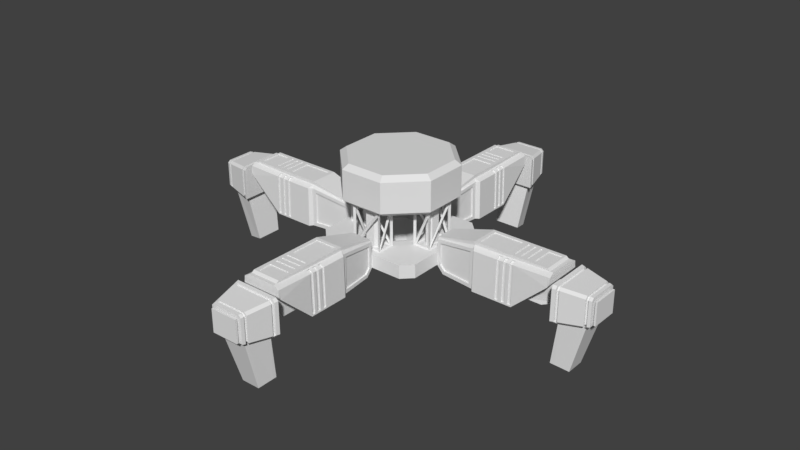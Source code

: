 # Source: MiningDrill_Projection.blend  (saved by Blender 2.78.0; exported with 4.5.12 LTS)
import bpy
from mathutils import Matrix  # noqa: F401  (used for matrix-valued properties, if any)

bpy.ops.wm.read_factory_settings(use_empty=True)
scene = bpy.context.scene
scene.name = 'Scene'

# ---- collections
col_collection_1 = bpy.data.collections.new('Collection 1'); scene.collection.children.link(col_collection_1)

# ---- world
world_world = bpy.data.worlds.new('World'); scene.world = world_world
world_world.color = (0.05088, 0.05088, 0.05088)
world_world.use_sun_shadow = False
world_world.sun_shadow_jitter_overblur = 0.0
world_world.cycles.sampling_method = 'MANUAL'

# ---- meshes
me_cube_001 = bpy.data.meshes.new('Cube.001')
me_cube_001.from_pydata([(-0.1728, -0.5791, 0.6614), (-0.198, -0.6043, 0.6614), (-0.1728, -0.5791, 1.155), (-0.198, -0.6043, 1.155), (-0.1728, -0.3926, 0.6614), (-0.198, -0.3674, 0.6614), (-0.1728, -0.3926, 1.155), (-0.198, -0.3674, 1.155), (0.1728, -0.5791, 0.6614), (0.198, -0.6043, 0.6614), (0.1728, -0.5791, 1.155), (0.198, -0.6043, 1.155), (0.1728, -0.3926, 0.6614), (0.198, -0.3674, 0.6614), (0.1728, -0.3926, 1.155), (0.198, -0.3674, 1.155), (-0.1854, -0.5739, 1.068), (-0.1854, -0.407, 0.6792), (-0.1854, -0.5739, 0.6792), (-0.1676, -0.38, 1.102), (0.1498, -0.38, 0.6792), (-0.1676, -0.38, 0.6792), (0.1854, -0.3978, 1.068), (0.1854, -0.5647, 0.6792), (0.1854, -0.3978, 0.6792), (0.1676, -0.5917, 1.102), (-0.1498, -0.5917, 0.6792), (0.1676, -0.5917, 0.6792), (-0.1854, -0.5647, 1.137), (-0.1854, -0.3978, 1.137), (-0.1854, -0.3978, 0.748), (-0.1498, -0.38, 1.137), (0.1676, -0.38, 1.137), (0.1676, -0.38, 0.7147), (0.1854, -0.407, 1.137), (0.1854, -0.5739, 1.137), (0.1854, -0.5739, 0.748), (0.1498, -0.5917, 1.137), (-0.1676, -0.5917, 1.137), (-0.1676, -0.5917, 0.7147), (-0.06016, -0.5361, 0.6614), (-0.09304, -0.5032, 0.6614), (0.09304, -0.5032, 0.6614), (0.06016, -0.5361, 0.6614), (-0.09304, -0.4685, 0.6614), (-0.06016, -0.4356, 0.6614), (0.06016, -0.4356, 0.6614), (0.09304, -0.4685, 0.6614), (-0.06016, -0.4356, 1.155), (-0.09304, -0.4685, 1.155), (-0.09304, -0.5032, 1.155), (-0.06016, -0.5361, 1.155), (0.06016, -0.5361, 1.155), (0.09304, -0.5032, 1.155), (0.09304, -0.4685, 1.155), (0.06016, -0.4356, 1.155), (0.5791, -0.1728, 0.6614), (0.6043, -0.198, 0.6614), (0.5791, -0.1728, 1.155), (0.6043, -0.198, 1.155), (0.3926, -0.1728, 0.6614), (0.3674, -0.198, 0.6614), (0.3926, -0.1728, 1.155), (0.3674, -0.198, 1.155), (0.5791, 0.1728, 0.6614), (0.6043, 0.198, 0.6614), (0.5791, 0.1728, 1.155), (0.6043, 0.198, 1.155), (0.3926, 0.1728, 0.6614), (0.3674, 0.198, 0.6614), (0.3926, 0.1728, 1.155), (0.3674, 0.198, 1.155), (0.5739, -0.1854, 1.068), (0.407, -0.1854, 0.6792), (0.5739, -0.1854, 0.6792), (0.38, -0.1676, 1.102), (0.38, 0.1498, 0.6792), (0.38, -0.1676, 0.6792), (0.3978, 0.1854, 1.068), (0.5647, 0.1854, 0.6792), (0.3978, 0.1854, 0.6792), (0.5917, 0.1676, 1.102), (0.5917, -0.1498, 0.6792), (0.5917, 0.1676, 0.6792), (0.5647, -0.1854, 1.137), (0.3978, -0.1854, 1.137), (0.3978, -0.1854, 0.748), (0.38, -0.1498, 1.137), (0.38, 0.1676, 1.137), (0.38, 0.1676, 0.7147), (0.407, 0.1854, 1.137), (0.5739, 0.1854, 1.137), (0.5739, 0.1854, 0.748), (0.5917, 0.1498, 1.137), (0.5917, -0.1676, 1.137), (0.5917, -0.1676, 0.7147), (0.5361, -0.06016, 0.6614), (0.5032, -0.09304, 0.6614), (0.5032, 0.09304, 0.6614), (0.5361, 0.06016, 0.6614), (0.4685, -0.09304, 0.6614), (0.4356, -0.06016, 0.6614), (0.4356, 0.06016, 0.6614), (0.4685, 0.09304, 0.6614), (0.4356, -0.06016, 1.155), (0.4685, -0.09304, 1.155), (0.5032, -0.09304, 1.155), (0.5361, -0.06016, 1.155), (0.5361, 0.06016, 1.155), (0.5032, 0.09304, 1.155), (0.4685, 0.09304, 1.155), (0.4356, 0.06016, 1.155), (0.1728, 0.5791, 0.6614), (0.198, 0.6043, 0.6614), (0.1728, 0.5791, 1.155), (0.198, 0.6043, 1.155), (0.1728, 0.3926, 0.6614), (0.198, 0.3674, 0.6614), (0.1728, 0.3926, 1.155), (0.198, 0.3674, 1.155), (-0.1728, 0.5791, 0.6614), (-0.198, 0.6043, 0.6614), (-0.1728, 0.5791, 1.155), (-0.198, 0.6043, 1.155), (-0.1728, 0.3926, 0.6614), (-0.198, 0.3674, 0.6614), (-0.1728, 0.3926, 1.155), (-0.198, 0.3674, 1.155), (0.1854, 0.5739, 1.068), (0.1854, 0.407, 0.6792), (0.1854, 0.5739, 0.6792), (0.1676, 0.38, 1.102), (-0.1498, 0.38, 0.6792), (0.1676, 0.38, 0.6792), (-0.1854, 0.3978, 1.068), (-0.1854, 0.5647, 0.6792), (-0.1854, 0.3978, 0.6792), (-0.1676, 0.5917, 1.102), (0.1498, 0.5917, 0.6792), (-0.1676, 0.5917, 0.6792), (0.1854, 0.5647, 1.137), (0.1854, 0.3978, 1.137), (0.1854, 0.3978, 0.748), (0.1498, 0.38, 1.137), (-0.1676, 0.38, 1.137), (-0.1676, 0.38, 0.7147), (-0.1854, 0.407, 1.137), (-0.1854, 0.5739, 1.137), (-0.1854, 0.5739, 0.748), (-0.1498, 0.5917, 1.137), (0.1676, 0.5917, 1.137), (0.1676, 0.5917, 0.7147), (0.06016, 0.5361, 0.6614), (0.09304, 0.5032, 0.6614), (-0.09304, 0.5032, 0.6614), (-0.06016, 0.5361, 0.6614), (0.09304, 0.4685, 0.6614), (0.06016, 0.4356, 0.6614), (-0.06016, 0.4356, 0.6614), (-0.09304, 0.4685, 0.6614), (0.06016, 0.4356, 1.155), (0.09304, 0.4685, 1.155), (0.09304, 0.5032, 1.155), (0.06016, 0.5361, 1.155), (-0.06016, 0.5361, 1.155), (-0.09304, 0.5032, 1.155), (-0.09304, 0.4685, 1.155), (-0.06016, 0.4356, 1.155), (-0.5791, 0.1728, 0.6614), (-0.6043, 0.198, 0.6614), (-0.5791, 0.1728, 1.155), (-0.6043, 0.198, 1.155), (-0.3926, 0.1728, 0.6614), (-0.3674, 0.198, 0.6614), (-0.3926, 0.1728, 1.155), (-0.3674, 0.198, 1.155), (-0.5791, -0.1728, 0.6614), (-0.6043, -0.198, 0.6614), (-0.5791, -0.1728, 1.155), (-0.6043, -0.198, 1.155), (-0.3926, -0.1728, 0.6614), (-0.3674, -0.198, 0.6614), (-0.3926, -0.1728, 1.155), (-0.3674, -0.198, 1.155), (-0.5739, 0.1854, 1.068), (-0.407, 0.1854, 0.6792), (-0.5739, 0.1854, 0.6792), (-0.38, 0.1676, 1.102), (-0.38, -0.1498, 0.6792), (-0.38, 0.1676, 0.6792), (-0.3978, -0.1854, 1.068), (-0.5647, -0.1854, 0.6792), (-0.3978, -0.1854, 0.6792), (-0.5917, -0.1676, 1.102), (-0.5917, 0.1498, 0.6792), (-0.5917, -0.1676, 0.6792), (-0.5647, 0.1854, 1.137), (-0.3978, 0.1854, 1.137), (-0.3978, 0.1854, 0.748), (-0.38, 0.1498, 1.137), (-0.38, -0.1676, 1.137), (-0.38, -0.1676, 0.7147), (-0.407, -0.1854, 1.137), (-0.5739, -0.1854, 1.137), (-0.5739, -0.1854, 0.748), (-0.5917, -0.1498, 1.137), (-0.5917, 0.1676, 1.137), (-0.5917, 0.1676, 0.7147), (-0.5361, 0.06016, 0.6614), (-0.5032, 0.09304, 0.6614), (-0.5032, -0.09304, 0.6614), (-0.5361, -0.06016, 0.6614), (-0.4685, 0.09304, 0.6614), (-0.4356, 0.06016, 0.6614), (-0.4356, -0.06016, 0.6614), (-0.4685, -0.09304, 0.6614), (-0.4356, 0.06016, 1.155), (-0.4685, 0.09304, 1.155), (-0.5032, 0.09304, 1.155), (-0.5361, 0.06016, 1.155), (-0.5361, -0.06016, 1.155), (-0.5032, -0.09304, 1.155), (-0.4685, -0.09304, 1.155), (-0.4356, -0.06016, 1.155), (-0.09982, -1.871, 0.466), (-0.2509, -2.24, 0.93), (-0.1535, -0.6897, 0.8235), (0.09982, -1.871, 0.466), (0.2509, -2.24, 0.93), (0.1535, -0.6897, 0.8235), (-0.2616, -1.265, 0.397), (-0.2509, -1.265, 0.91), (0.2616, -1.265, 0.397), (0.2509, -1.265, 0.91), (-0.09982, -2.166, 0.7397), (0.09982, -2.166, 0.7397), (-0.2059, -1.231, 0.91), (0.2147, -1.231, 0.397), (-0.2147, -1.231, 0.397), (0.2147, -1.231, 0.91), (0.2616, -2.24, 0.8087), (0.2612, -1.788, 0.417), (-0.2612, -1.788, 0.417), (-0.2616, -2.24, 0.8087), (0.07371, -2.332, 0.7186), (0.07371, -2.332, 0.5702), (-0.07371, -2.332, 0.5702), (-0.07371, -2.332, 0.7186), (0.09982, -2.086, 0.466), (-0.09982, -2.086, 0.466), (0.1667, -2.313, -0.1722), (0.235, -2.395, 0.4327), (-0.235, -2.395, 0.4327), (-0.1667, -2.313, -0.1722), (0.1398, -2.766, 0.7744), (0.1398, -2.766, 0.544), (-0.1398, -2.766, 0.544), (-0.1398, -2.766, 0.7744), (0.2278, -2.426, 0.4358), (0.1636, -2.702, 0.4635), (-0.1636, -2.702, 0.4635), (-0.2278, -2.426, 0.4358), (0.1398, -2.785, 0.7744), (0.1398, -2.785, 0.544), (-0.1398, -2.785, 0.544), (-0.1398, -2.785, 0.7744), (0.176, -2.785, 0.8042), (0.176, -2.785, 0.5142), (-0.176, -2.785, 0.5142), (-0.176, -2.785, 0.8042), (0.176, -2.809, 0.8042), (0.176, -2.809, 0.5142), (-0.176, -2.809, 0.5142), (-0.176, -2.809, 0.8042), (-0.1318, -0.6897, 0.8235), (0.1318, -0.6897, 0.8235), (-0.1843, -1.231, 0.9482), (0.1843, -1.231, 0.9482), (0.1843, -2.222, 0.9681), (-0.1843, -2.222, 0.9681), (-0.1318, -0.6897, 0.8484), (0.1318, -0.6897, 0.8484), (0.139, -2.167, 0.9929), (-0.139, -2.167, 0.9929), (-0.139, -1.276, 0.9907), (0.139, -1.276, 0.9907), (0.139, -1.656, 0.9913), (0.139, -1.992, 0.9924), (-0.139, -1.656, 0.9913), (-0.139, -1.992, 0.9924), (0.1843, -2.189, 0.993), (-0.1843, -2.189, 0.993), (-0.1843, -1.231, 0.9906), (0.1843, -1.231, 0.9906), (0.1843, -1.947, 0.9922), (-0.1843, -1.947, 0.9922), (0.1843, -1.701, 0.9914), (-0.1843, -1.701, 0.9914), (0.139, -2.167, 0.9825), (-0.139, -2.167, 0.9825), (-0.139, -1.276, 0.9803), (0.139, -1.276, 0.9803), (0.139, -1.992, 0.9819), (-0.139, -1.992, 0.9819), (0.139, -1.656, 0.9808), (-0.139, -1.656, 0.9808), (-0.2616, -2.263, 0.8449), (-0.2509, -2.263, 0.93), (-0.1843, -2.263, 0.9681), (0.2509, -2.263, 0.93), (0.2616, -2.263, 0.8449), (0.1843, -2.263, 0.9681), (-0.1719, -2.291, -0.167), (0.1719, -2.291, -0.167), (-0.1197, -2.511, -0.2186), (0.1197, -2.511, -0.2186), (-0.2759, -2.363, 0.4295), (-0.3147, -2.332, 0.4574), (0.3147, -2.332, 0.4574), (0.2759, -2.363, 0.4295), (-0.214, -2.766, 0.5007), (-0.1895, -2.735, 0.4667), (0.1895, -2.735, 0.4667), (0.214, -2.766, 0.5007), (0.2826, -2.332, 0.892), (0.3147, -2.332, 0.8605), (0.2893, -2.332, 0.8737), (-0.3147, -2.332, 0.8605), (-0.2826, -2.332, 0.892), (-0.2893, -2.332, 0.8737), (0.214, -2.766, 0.8172), (0.1819, -2.766, 0.8486), (0.1919, -2.766, 0.8265), (-0.1819, -2.766, 0.8486), (-0.214, -2.766, 0.8172), (-0.1919, -2.766, 0.8265), (-0.2673, -2.4, 0.4332), (-0.3046, -2.375, 0.4617), (0.2673, -2.4, 0.4332), (0.3046, -2.375, 0.4617), (-0.2725, -2.375, 0.8877), (-0.3046, -2.375, 0.8562), (0.2725, -2.375, 0.8877), (0.3046, -2.375, 0.8562), (0.2956, -2.414, 0.8523), (0.2595, -2.433, 0.4366), (0.162, -2.333, -0.1768), (0.2214, -2.454, 0.4386), (-0.2214, -2.454, 0.4386), (-0.162, -2.333, -0.1768), (-0.2595, -2.433, 0.4366), (0.2956, -2.414, 0.4656), (-0.2956, -2.414, 0.4656), (-0.2634, -2.414, 0.8838), (-0.2956, -2.414, 0.8523), (0.2634, -2.414, 0.8838), (-0.1694, -2.678, 0.461), (-0.1239, -2.494, -0.2144), (-0.1965, -2.705, 0.4637), (0.2222, -2.73, 0.4972), (-0.2222, -2.73, 0.8207), (0.19, -2.73, 0.8521), (0.2222, -2.73, 0.8207), (0.1965, -2.705, 0.4637), (0.1239, -2.494, -0.2144), (0.1694, -2.678, 0.461), (-0.2222, -2.73, 0.4972), (-0.19, -2.73, 0.8521), (0.2295, -2.699, 0.8238), (0.2028, -2.678, 0.461), (0.1277, -2.478, -0.2107), (0.1746, -2.655, 0.4587), (-0.2295, -2.699, 0.494), (-0.1974, -2.699, 0.8553), (-0.1746, -2.655, 0.4587), (-0.1277, -2.478, -0.2107), (-0.2028, -2.678, 0.461), (0.2295, -2.699, 0.494), (-0.2295, -2.699, 0.8238), (0.1974, -2.699, 0.8553), (-0.1571, -2.659, 0.4786), (-0.1524, -2.679, 0.4806), (-0.1825, -2.679, 0.4806), (-0.1768, -2.703, 0.483), (0.2066, -2.698, 0.5103), (0.2, -2.727, 0.5132), (-0.2066, -2.698, 0.8072), (-0.2, -2.727, 0.8043), (0.1776, -2.698, 0.8355), (0.171, -2.727, 0.8326), (-0.171, -2.727, 0.8326), (0.1768, -2.703, 0.483), (0.1524, -2.679, 0.4806), (0.2, -2.727, 0.8043), (-0.2, -2.727, 0.5132), (0.2066, -2.698, 0.8072), (0.1825, -2.679, 0.4806), (0.1571, -2.659, 0.4786), (-0.2066, -2.698, 0.5103), (-0.1776, -2.698, 0.8355), (0.266, -2.414, 0.8331), (0.2742, -2.379, 0.8366), (0.2335, -2.432, 0.459), (0.2406, -2.401, 0.4559), (0.1993, -2.45, 0.4608), (0.2051, -2.425, 0.4583), (-0.266, -2.414, 0.4851), (-0.2742, -2.379, 0.4816), (-0.2371, -2.414, 0.8614), (-0.2453, -2.379, 0.8649), (0.2453, -2.379, 0.8649), (-0.2742, -2.379, 0.8366), (0.2742, -2.379, 0.4816), (-0.2406, -2.401, 0.4559), (-0.2051, -2.425, 0.4583), (-0.1993, -2.45, 0.4608), (-0.2335, -2.432, 0.459), (0.266, -2.414, 0.4851), (-0.266, -2.414, 0.8331), (0.2371, -2.414, 0.8614), (0.251, -1.576, 0.9124), (0.2509, -1.642, 0.9144), (0.2509, -1.727, 0.9167), (0.2509, -1.813, 0.9189), (0.2017, -1.576, 0.941), (0.2017, -1.622, 0.9421), (0.2017, -1.707, 0.9443), (0.2017, -1.793, 0.9466), (0.1843, -1.898, 0.9592), (0.1843, -1.984, 0.9615), (0.1843, -2.069, 0.9637), (0.1843, -2.155, 0.9659), (0.2616, -2.155, 0.7294), (0.2616, -2.069, 0.6502), (0.2616, -1.984, 0.5709), (0.2616, -1.898, 0.4917), (0.2614, -1.793, 0.4212), (0.2612, -1.707, 0.417), (0.2612, -1.622, 0.417), (0.2612, -1.576, 0.417), (-0.2508, -1.793, 0.9187), (-0.2508, -1.707, 0.9165), (-0.2508, -1.622, 0.9142), (-0.251, -1.576, 0.9124), (-0.2017, -1.576, 0.941), (-0.2017, -1.622, 0.9421), (-0.2017, -1.707, 0.9443), (-0.2017, -1.793, 0.9466), (-0.1843, -1.898, 0.9592), (-0.1843, -1.984, 0.9615), (-0.1843, -2.069, 0.9637), (-0.1843, -2.155, 0.9659), (-0.2616, -2.155, 0.7294), (-0.2614, -1.793, 0.4212), (-0.2616, -1.898, 0.4917), (-0.2616, -1.984, 0.5709), (-0.2616, -2.069, 0.6502), (-0.2612, -1.576, 0.417), (-0.2612, -1.622, 0.417), (-0.2612, -1.707, 0.417), (-0.1535, -0.6897, 0.4857), (-0.1608, -0.7784, 0.397), (0.1608, -0.7784, 0.397), (0.1535, -0.6897, 0.4857), (0.1843, -1.556, 0.9504), (0.2017, -1.662, 0.9432), (0.2509, -1.556, 0.9122), (0.2508, -1.622, 0.9142), (0.2612, -1.662, 0.417), (0.2616, -1.556, 0.397), (-0.1843, -1.556, 0.9504), (-0.2017, -1.662, 0.9432), (-0.2509, -1.556, 0.9122), (-0.2509, -1.642, 0.9144), (-0.2616, -1.556, 0.397), (-0.2612, -1.662, 0.417), (-0.1843, -1.642, 0.9526), (-0.2017, -1.747, 0.9454), (-0.251, -1.662, 0.9146), (-0.2509, -1.727, 0.9167), (-0.2616, -1.642, 0.397), (-0.2612, -1.747, 0.417), (-0.2616, -1.727, 0.397), (-0.2616, -1.796, 0.397), (-0.1843, -1.727, 0.9548), (-0.1843, -1.813, 0.957), (-0.251, -1.747, 0.9169), (-0.2509, -1.813, 0.9189), (-0.2616, -1.813, 0.4125), (0.1843, -1.642, 0.9526), (0.2017, -1.747, 0.9454), (0.251, -1.662, 0.9146), (0.2508, -1.707, 0.9165), (0.2612, -1.747, 0.417), (0.2616, -1.642, 0.397), (0.2616, -1.813, 0.4125), (0.2616, -1.796, 0.397), (0.1843, -1.727, 0.9548), (0.1843, -1.813, 0.957), (0.251, -1.747, 0.9169), (0.2508, -1.793, 0.9187), (0.2616, -1.727, 0.397), (0.2338, -1.748, 0.9067), (0.2336, -1.793, 0.9085), (0.2442, -1.793, 0.411), (0.244, -1.789, 0.4068), (0.1845, -1.748, 0.9352), (0.1845, -1.793, 0.9364), (0.244, -1.748, 0.4068), (0.2338, -1.662, 0.9044), (0.2336, -1.708, 0.9063), (0.1845, -1.662, 0.933), (0.1845, -1.708, 0.9341), (0.244, -1.708, 0.4068), (0.244, -1.662, 0.4068), (0.2338, -1.577, 0.9022), (0.2336, -1.622, 0.904), (0.1845, -1.577, 0.9307), (0.1845, -1.622, 0.9319), (0.244, -1.622, 0.4068), (0.244, -1.577, 0.4068), (-0.2336, -1.793, 0.9085), (-0.2338, -1.748, 0.9067), (-0.244, -1.748, 0.4068), (-0.244, -1.789, 0.4068), (-0.1845, -1.748, 0.9352), (-0.1845, -1.793, 0.9364), (-0.2442, -1.793, 0.411), (-0.2336, -1.708, 0.9063), (-0.2338, -1.662, 0.9044), (-0.1845, -1.662, 0.933), (-0.1845, -1.708, 0.9341), (-0.244, -1.662, 0.4068), (-0.244, -1.708, 0.4068), (-0.2336, -1.622, 0.904), (-0.2338, -1.577, 0.9022), (-0.1845, -1.577, 0.9307), (-0.1845, -1.622, 0.9319), (-0.244, -1.577, 0.4068), (-0.244, -1.622, 0.4068), (0.1843, -1.783, 0.9917), (0.1843, -1.865, 0.9919), (-0.1843, -1.783, 0.9917), (-0.1843, -1.865, 0.9919), (0.139, -1.892, 0.992), (-0.139, -1.892, 0.992), (-0.139, -1.92, 0.9921), (0.139, -1.92, 0.9921), (0.139, -1.728, 0.9915), (-0.139, -1.728, 0.9915), (-0.139, -1.756, 0.9916), (0.139, -1.756, 0.9916), (0.139, -1.81, 0.9918), (-0.139, -1.81, 0.9918), (-0.139, -1.838, 0.9919), (0.139, -1.838, 0.9919), (-0.139, -1.892, 0.9816), (0.139, -1.892, 0.9816), (0.139, -1.92, 0.9817), (-0.139, -1.92, 0.9817), (-0.139, -1.728, 0.981), (0.139, -1.728, 0.981), (0.139, -1.756, 0.9811), (-0.139, -1.756, 0.9811), (-0.139, -1.81, 0.9813), (0.139, -1.81, 0.9813), (0.139, -1.838, 0.9814), (-0.139, -1.838, 0.9814), (0.163, -0.797, 0.4424), (0.1587, -0.7348, 0.5045), (0.1585, -0.7348, 0.7848), (0.2094, -1.186, 0.8568), (0.2097, -1.186, 0.4424), (-0.2096, -1.186, 0.4424), (-0.2014, -1.186, 0.8568), (-0.1585, -0.7348, 0.7848), (-0.1582, -0.7349, 0.5045), (-0.1625, -0.7971, 0.4424), (0.1387, -0.7348, 0.5045), (0.143, -0.797, 0.4424), (0.1897, -1.186, 0.4424), (0.1385, -0.7348, 0.7848), (0.1894, -1.186, 0.8568), (-0.1814, -1.186, 0.8568), (-0.1896, -1.186, 0.4424), (-0.1425, -0.7971, 0.4424), (-0.1385, -0.7348, 0.7848), (-0.1382, -0.7349, 0.5045), (1.871, -0.09982, 0.466), (2.24, -0.2509, 0.93), (0.6897, -0.1535, 0.8235), (1.871, 0.09982, 0.466), (2.24, 0.2509, 0.93), (0.6897, 0.1535, 0.8235), (1.265, -0.2616, 0.397), (1.265, -0.2509, 0.91), (1.265, 0.2616, 0.397), (1.265, 0.2509, 0.91), (2.166, -0.09982, 0.7397), (2.166, 0.09982, 0.7397), (1.231, -0.2059, 0.91), (1.231, 0.2147, 0.397), (1.231, -0.2147, 0.397), (1.231, 0.2147, 0.91), (2.24, 0.2616, 0.8087), (1.788, 0.2612, 0.417), (1.788, -0.2612, 0.417), (2.24, -0.2616, 0.8087), (2.332, 0.07371, 0.7186), (2.332, 0.07371, 0.5702), (2.332, -0.07371, 0.5702), (2.332, -0.07371, 0.7186), (2.086, 0.09982, 0.466), (2.086, -0.09982, 0.466), (2.313, 0.1667, -0.1722), (2.395, 0.235, 0.4327), (2.395, -0.235, 0.4327), (2.313, -0.1667, -0.1722), (2.766, 0.1398, 0.7744), (2.766, 0.1398, 0.544), (2.766, -0.1398, 0.544), (2.766, -0.1398, 0.7744), (2.426, 0.2278, 0.4358), (2.702, 0.1636, 0.4635), (2.702, -0.1636, 0.4635), (2.426, -0.2278, 0.4358), (2.785, 0.1398, 0.7744), (2.785, 0.1398, 0.544), (2.785, -0.1398, 0.544), (2.785, -0.1398, 0.7744), (2.785, 0.176, 0.8042), (2.785, 0.176, 0.5142), (2.785, -0.176, 0.5142), (2.785, -0.176, 0.8042), (2.809, 0.176, 0.8042), (2.809, 0.176, 0.5142), (2.809, -0.176, 0.5142), (2.809, -0.176, 0.8042), (0.6897, -0.1318, 0.8235), (0.6897, 0.1318, 0.8235), (1.231, -0.1843, 0.9482), (1.231, 0.1843, 0.9482), (2.222, 0.1843, 0.9681), (2.222, -0.1843, 0.9681), (0.6897, -0.1318, 0.8484), (0.6897, 0.1318, 0.8484), (2.167, 0.139, 0.9929), (2.167, -0.139, 0.9929), (1.276, -0.139, 0.9907), (1.276, 0.139, 0.9907), (1.656, 0.139, 0.9913), (1.992, 0.139, 0.9924), (1.656, -0.139, 0.9913), (1.992, -0.139, 0.9924), (2.189, 0.1843, 0.993), (2.189, -0.1843, 0.993), (1.231, -0.1843, 0.9906), (1.231, 0.1843, 0.9906), (1.947, 0.1843, 0.9922), (1.947, -0.1843, 0.9922), (1.701, 0.1843, 0.9914), (1.701, -0.1843, 0.9914), (2.167, 0.139, 0.9825), (2.167, -0.139, 0.9825), (1.276, -0.139, 0.9803), (1.276, 0.139, 0.9803), (1.992, 0.139, 0.9819), (1.992, -0.139, 0.9819), (1.656, 0.139, 0.9808), (1.656, -0.139, 0.9808), (2.263, -0.2616, 0.8449), (2.263, -0.2509, 0.93), (2.263, -0.1843, 0.9681), (2.263, 0.2509, 0.93), (2.263, 0.2616, 0.8449), (2.263, 0.1843, 0.9681), (2.291, -0.1719, -0.167), (2.291, 0.1719, -0.167), (2.511, -0.1197, -0.2186), (2.511, 0.1197, -0.2186), (2.363, -0.2759, 0.4295), (2.332, -0.3147, 0.4574), (2.332, 0.3147, 0.4574), (2.363, 0.2759, 0.4295), (2.766, -0.214, 0.5007), (2.735, -0.1895, 0.4667), (2.735, 0.1895, 0.4667), (2.766, 0.214, 0.5007), (2.332, 0.2826, 0.892), (2.332, 0.3147, 0.8605), (2.332, 0.2893, 0.8737), (2.332, -0.3147, 0.8605), (2.332, -0.2826, 0.892), (2.332, -0.2893, 0.8737), (2.766, 0.214, 0.8172), (2.766, 0.1819, 0.8486), (2.766, 0.1919, 0.8265), (2.766, -0.1819, 0.8486), (2.766, -0.214, 0.8172), (2.766, -0.1919, 0.8265), (2.4, -0.2673, 0.4332), (2.375, -0.3046, 0.4617), (2.4, 0.2673, 0.4332), (2.375, 0.3046, 0.4617), (2.375, -0.2725, 0.8877), (2.375, -0.3046, 0.8562), (2.375, 0.2725, 0.8877), (2.375, 0.3046, 0.8562), (2.414, 0.2956, 0.8523), (2.433, 0.2595, 0.4366), (2.333, 0.162, -0.1768), (2.454, 0.2214, 0.4386), (2.454, -0.2214, 0.4386), (2.333, -0.162, -0.1768), (2.433, -0.2595, 0.4366), (2.414, 0.2956, 0.4656), (2.414, -0.2956, 0.4656), (2.414, -0.2634, 0.8838), (2.414, -0.2956, 0.8523), (2.414, 0.2634, 0.8838), (2.678, -0.1694, 0.461), (2.494, -0.1239, -0.2144), (2.705, -0.1965, 0.4637), (2.73, 0.2222, 0.4972), (2.73, -0.2222, 0.8207), (2.73, 0.19, 0.8521), (2.73, 0.2222, 0.8207), (2.705, 0.1965, 0.4637), (2.494, 0.1239, -0.2144), (2.678, 0.1694, 0.461), (2.73, -0.2222, 0.4972), (2.73, -0.19, 0.8521), (2.699, 0.2295, 0.8238), (2.678, 0.2028, 0.461), (2.478, 0.1277, -0.2107), (2.655, 0.1746, 0.4587), (2.699, -0.2295, 0.494), (2.699, -0.1974, 0.8553), (2.655, -0.1746, 0.4587), (2.478, -0.1277, -0.2107), (2.678, -0.2028, 0.461), (2.699, 0.2295, 0.494), (2.699, -0.2295, 0.8238), (2.699, 0.1974, 0.8553), (2.659, -0.1571, 0.4786), (2.679, -0.1524, 0.4806), (2.679, -0.1825, 0.4806), (2.703, -0.1768, 0.483), (2.698, 0.2066, 0.5103), (2.727, 0.2, 0.5132), (2.698, -0.2066, 0.8072), (2.727, -0.2, 0.8043), (2.698, 0.1776, 0.8355), (2.727, 0.171, 0.8326), (2.727, -0.171, 0.8326), (2.703, 0.1768, 0.483), (2.679, 0.1524, 0.4806), (2.727, 0.2, 0.8043), (2.727, -0.2, 0.5132), (2.698, 0.2066, 0.8072), (2.679, 0.1825, 0.4806), (2.659, 0.1571, 0.4786), (2.698, -0.2066, 0.5103), (2.698, -0.1776, 0.8355), (2.414, 0.266, 0.8331), (2.379, 0.2742, 0.8366), (2.432, 0.2335, 0.459), (2.401, 0.2406, 0.4559), (2.45, 0.1993, 0.4608), (2.425, 0.2051, 0.4583), (2.414, -0.266, 0.4851), (2.379, -0.2742, 0.4816), (2.414, -0.2371, 0.8614), (2.379, -0.2453, 0.8649), (2.379, 0.2453, 0.8649), (2.379, -0.2742, 0.8366), (2.379, 0.2742, 0.4816), (2.401, -0.2405, 0.4559), (2.425, -0.2051, 0.4583), (2.45, -0.1993, 0.4608), (2.432, -0.2335, 0.459), (2.414, 0.266, 0.4851), (2.414, -0.266, 0.8331), (2.414, 0.2371, 0.8614), (1.576, 0.251, 0.9124), (1.642, 0.2509, 0.9144), (1.727, 0.2509, 0.9167), (1.813, 0.2509, 0.9189), (1.576, 0.2017, 0.941), (1.622, 0.2017, 0.9421), (1.707, 0.2017, 0.9443), (1.793, 0.2017, 0.9466), (1.898, 0.1843, 0.9592), (1.984, 0.1843, 0.9615), (2.069, 0.1843, 0.9637), (2.155, 0.1843, 0.9659), (2.155, 0.2616, 0.7294), (2.069, 0.2616, 0.6502), (1.984, 0.2616, 0.5709), (1.898, 0.2616, 0.4917), (1.793, 0.2614, 0.4212), (1.707, 0.2612, 0.417), (1.622, 0.2612, 0.417), (1.576, 0.2612, 0.417), (1.793, -0.2508, 0.9187), (1.707, -0.2508, 0.9165), (1.622, -0.2508, 0.9142), (1.576, -0.251, 0.9124), (1.576, -0.2017, 0.941), (1.622, -0.2017, 0.9421), (1.707, -0.2017, 0.9443), (1.793, -0.2017, 0.9466), (1.898, -0.1843, 0.9592), (1.984, -0.1843, 0.9615), (2.069, -0.1843, 0.9637), (2.155, -0.1843, 0.9659), (2.155, -0.2616, 0.7294), (1.793, -0.2614, 0.4212), (1.898, -0.2616, 0.4917), (1.984, -0.2616, 0.5709), (2.069, -0.2616, 0.6502), (1.576, -0.2612, 0.417), (1.622, -0.2612, 0.417), (1.707, -0.2612, 0.417), (0.6897, -0.1535, 0.4857), (0.7784, -0.1608, 0.397), (0.7784, 0.1608, 0.397), (0.6897, 0.1535, 0.4857), (1.556, 0.1843, 0.9504), (1.662, 0.2017, 0.9432), (1.556, 0.2509, 0.9122), (1.622, 0.2508, 0.9142), (1.662, 0.2612, 0.417), (1.556, 0.2616, 0.397), (1.556, -0.1843, 0.9504), (1.662, -0.2017, 0.9432), (1.556, -0.2509, 0.9122), (1.642, -0.2509, 0.9144), (1.556, -0.2616, 0.397), (1.662, -0.2612, 0.417), (1.642, -0.1843, 0.9526), (1.747, -0.2017, 0.9454), (1.662, -0.251, 0.9146), (1.727, -0.2509, 0.9167), (1.642, -0.2616, 0.397), (1.747, -0.2612, 0.417), (1.727, -0.2616, 0.397), (1.796, -0.2616, 0.397), (1.727, -0.1843, 0.9548), (1.813, -0.1843, 0.957), (1.747, -0.251, 0.9169), (1.813, -0.2509, 0.9189), (1.813, -0.2616, 0.4125), (1.642, 0.1843, 0.9526), (1.747, 0.2017, 0.9454), (1.662, 0.251, 0.9146), (1.707, 0.2508, 0.9165), (1.747, 0.2612, 0.417), (1.642, 0.2616, 0.397), (1.813, 0.2616, 0.4125), (1.796, 0.2616, 0.397), (1.727, 0.1843, 0.9548), (1.813, 0.1843, 0.957), (1.747, 0.251, 0.9169), (1.793, 0.2508, 0.9187), (1.727, 0.2616, 0.397), (1.748, 0.2338, 0.9067), (1.793, 0.2336, 0.9085), (1.793, 0.2442, 0.411), (1.789, 0.244, 0.4068), (1.748, 0.1845, 0.9352), (1.793, 0.1845, 0.9364), (1.748, 0.244, 0.4068), (1.662, 0.2338, 0.9044), (1.708, 0.2336, 0.9063), (1.662, 0.1845, 0.933), (1.708, 0.1845, 0.9341), (1.708, 0.244, 0.4068), (1.662, 0.244, 0.4068), (1.577, 0.2338, 0.9022), (1.622, 0.2336, 0.904), (1.577, 0.1845, 0.9307), (1.622, 0.1845, 0.9319), (1.622, 0.244, 0.4068), (1.577, 0.244, 0.4068), (1.793, -0.2336, 0.9085), (1.748, -0.2338, 0.9067), (1.748, -0.244, 0.4068), (1.789, -0.244, 0.4068), (1.748, -0.1845, 0.9352), (1.793, -0.1845, 0.9364), (1.793, -0.2442, 0.411), (1.708, -0.2336, 0.9063), (1.662, -0.2338, 0.9044), (1.662, -0.1845, 0.933), (1.708, -0.1845, 0.9341), (1.662, -0.244, 0.4068), (1.708, -0.244, 0.4068), (1.622, -0.2336, 0.904), (1.577, -0.2338, 0.9022), (1.577, -0.1845, 0.9307), (1.622, -0.1845, 0.9319), (1.577, -0.244, 0.4068), (1.622, -0.244, 0.4068), (1.783, 0.1843, 0.9917), (1.865, 0.1843, 0.9919), (1.783, -0.1843, 0.9917), (1.865, -0.1843, 0.9919), (1.892, 0.139, 0.992), (1.892, -0.139, 0.992), (1.92, -0.139, 0.9921), (1.92, 0.139, 0.9921), (1.728, 0.139, 0.9915), (1.728, -0.139, 0.9915), (1.756, -0.139, 0.9916), (1.756, 0.139, 0.9916), (1.81, 0.139, 0.9918), (1.81, -0.139, 0.9918), (1.838, -0.139, 0.9919), (1.838, 0.139, 0.9919), (1.892, -0.139, 0.9816), (1.892, 0.139, 0.9816), (1.92, 0.139, 0.9817), (1.92, -0.139, 0.9817), (1.728, -0.139, 0.981), (1.728, 0.139, 0.981), (1.756, 0.139, 0.9811), (1.756, -0.139, 0.9811), (1.81, -0.139, 0.9813), (1.81, 0.139, 0.9813), (1.838, 0.139, 0.9814), (1.838, -0.139, 0.9814), (0.797, 0.163, 0.4424), (0.7348, 0.1587, 0.5045), (0.7348, 0.1585, 0.7848), (1.186, 0.2094, 0.8568), (1.186, 0.2097, 0.4424), (1.186, -0.2096, 0.4424), (1.186, -0.2014, 0.8568), (0.7348, -0.1585, 0.7848), (0.7349, -0.1582, 0.5045), (0.7971, -0.1625, 0.4424), (0.7348, 0.1387, 0.5045), (0.797, 0.143, 0.4424), (1.186, 0.1897, 0.4424), (0.7348, 0.1385, 0.7848), (1.186, 0.1894, 0.8568), (1.186, -0.1814, 0.8568), (1.186, -0.1896, 0.4424), (0.7971, -0.1425, 0.4424), (0.7348, -0.1385, 0.7848), (0.7349, -0.1382, 0.5045), (0.09982, 1.871, 0.466), (0.2509, 2.24, 0.93), (0.1535, 0.6897, 0.8235), (-0.09982, 1.871, 0.466), (-0.2509, 2.24, 0.93), (-0.1535, 0.6897, 0.8235), (0.2616, 1.265, 0.397), (0.2509, 1.265, 0.91), (-0.2616, 1.265, 0.397), (-0.2509, 1.265, 0.91), (0.09982, 2.166, 0.7397), (-0.09982, 2.166, 0.7397), (0.2059, 1.231, 0.91), (-0.2147, 1.231, 0.397), (0.2147, 1.231, 0.397), (-0.2147, 1.231, 0.91), (-0.2616, 2.24, 0.8087), (-0.2612, 1.788, 0.417), (0.2612, 1.788, 0.417), (0.2616, 2.24, 0.8087), (-0.07371, 2.332, 0.7186), (-0.07371, 2.332, 0.5702), (0.07371, 2.332, 0.5702), (0.07371, 2.332, 0.7186), (-0.09982, 2.086, 0.466), (0.09982, 2.086, 0.466), (-0.1667, 2.313, -0.1722), (-0.235, 2.395, 0.4327), (0.235, 2.395, 0.4327), (0.1667, 2.313, -0.1722), (-0.1398, 2.766, 0.7744), (-0.1398, 2.766, 0.544), (0.1398, 2.766, 0.544), (0.1398, 2.766, 0.7744), (-0.2278, 2.426, 0.4358), (-0.1636, 2.702, 0.4635), (0.1636, 2.702, 0.4635), (0.2278, 2.426, 0.4358), (-0.1398, 2.785, 0.7744), (-0.1398, 2.785, 0.544), (0.1398, 2.785, 0.544), (0.1398, 2.785, 0.7744), (-0.176, 2.785, 0.8042), (-0.176, 2.785, 0.5142), (0.176, 2.785, 0.5142), (0.176, 2.785, 0.8042), (-0.176, 2.809, 0.8042), (-0.176, 2.809, 0.5142), (0.176, 2.809, 0.5142), (0.176, 2.809, 0.8042), (0.1318, 0.6897, 0.8235), (-0.1318, 0.6897, 0.8235), (0.1843, 1.231, 0.9482), (-0.1843, 1.231, 0.9482), (-0.1843, 2.222, 0.9681), (0.1843, 2.222, 0.9681), (0.1318, 0.6897, 0.8484), (-0.1318, 0.6897, 0.8484), (-0.139, 2.167, 0.9929), (0.139, 2.167, 0.9929), (0.139, 1.276, 0.9907), (-0.139, 1.276, 0.9907), (-0.139, 1.656, 0.9913), (-0.139, 1.992, 0.9924), (0.139, 1.656, 0.9913), (0.139, 1.992, 0.9924), (-0.1843, 2.189, 0.993), (0.1843, 2.189, 0.993), (0.1843, 1.231, 0.9906), (-0.1843, 1.231, 0.9906), (-0.1843, 1.947, 0.9922), (0.1843, 1.947, 0.9922), (-0.1843, 1.701, 0.9914), (0.1843, 1.701, 0.9914), (-0.139, 2.167, 0.9825), (0.139, 2.167, 0.9825), (0.139, 1.276, 0.9803), (-0.139, 1.276, 0.9803), (-0.139, 1.992, 0.9819), (0.139, 1.992, 0.9819), (-0.139, 1.656, 0.9808), (0.139, 1.656, 0.9808), (0.2616, 2.263, 0.8449), (0.2509, 2.263, 0.93), (0.1843, 2.263, 0.9681), (-0.2509, 2.263, 0.93), (-0.2616, 2.263, 0.8449), (-0.1843, 2.263, 0.9681), (0.1719, 2.291, -0.167), (-0.1719, 2.291, -0.167), (0.1197, 2.511, -0.2186), (-0.1197, 2.511, -0.2186), (0.2759, 2.363, 0.4295), (0.3147, 2.332, 0.4574), (-0.3147, 2.332, 0.4574), (-0.2759, 2.363, 0.4295), (0.214, 2.766, 0.5007), (0.1895, 2.735, 0.4667), (-0.1895, 2.735, 0.4667), (-0.214, 2.766, 0.5007), (-0.2826, 2.332, 0.892), (-0.3147, 2.332, 0.8605), (-0.2893, 2.332, 0.8737), (0.3147, 2.332, 0.8605), (0.2826, 2.332, 0.892), (0.2893, 2.332, 0.8737), (-0.214, 2.766, 0.8172), (-0.1819, 2.766, 0.8486), (-0.1919, 2.766, 0.8265), (0.1819, 2.766, 0.8486), (0.214, 2.766, 0.8172), (0.1919, 2.766, 0.8265), (0.2673, 2.4, 0.4332), (0.3046, 2.375, 0.4617), (-0.2673, 2.4, 0.4332), (-0.3046, 2.375, 0.4617), (0.2725, 2.375, 0.8877), (0.3046, 2.375, 0.8562), (-0.2725, 2.375, 0.8877), (-0.3046, 2.375, 0.8562), (-0.2956, 2.414, 0.8523), (-0.2595, 2.433, 0.4366), (-0.162, 2.333, -0.1768), (-0.2214, 2.454, 0.4386), (0.2214, 2.454, 0.4386), (0.162, 2.333, -0.1768), (0.2595, 2.433, 0.4366), (-0.2956, 2.414, 0.4656), (0.2956, 2.414, 0.4656), (0.2634, 2.414, 0.8838), (0.2956, 2.414, 0.8523), (-0.2634, 2.414, 0.8838), (0.1694, 2.678, 0.461), (0.1239, 2.494, -0.2144), (0.1965, 2.705, 0.4637), (-0.2222, 2.73, 0.4972), (0.2222, 2.73, 0.8207), (-0.19, 2.73, 0.8521), (-0.2222, 2.73, 0.8207), (-0.1965, 2.705, 0.4637), (-0.1239, 2.494, -0.2144), (-0.1694, 2.678, 0.461), (0.2222, 2.73, 0.4972), (0.19, 2.73, 0.8521), (-0.2295, 2.699, 0.8238), (-0.2028, 2.678, 0.461), (-0.1277, 2.478, -0.2107), (-0.1746, 2.655, 0.4587), (0.2295, 2.699, 0.494), (0.1974, 2.699, 0.8553), (0.1746, 2.655, 0.4587), (0.1277, 2.478, -0.2107), (0.2028, 2.678, 0.461), (-0.2295, 2.699, 0.494), (0.2295, 2.699, 0.8238), (-0.1974, 2.699, 0.8553), (0.1571, 2.659, 0.4786), (0.1524, 2.679, 0.4806), (0.1825, 2.679, 0.4806), (0.1768, 2.703, 0.483), (-0.2066, 2.698, 0.5103), (-0.2, 2.727, 0.5132), (0.2066, 2.698, 0.8072), (0.2, 2.727, 0.8043), (-0.1776, 2.698, 0.8355), (-0.171, 2.727, 0.8326), (0.171, 2.727, 0.8326), (-0.1768, 2.703, 0.483), (-0.1524, 2.679, 0.4806), (-0.2, 2.727, 0.8043), (0.2, 2.727, 0.5132), (-0.2066, 2.698, 0.8072), (-0.1825, 2.679, 0.4806), (-0.1571, 2.659, 0.4786), (0.2066, 2.698, 0.5103), (0.1776, 2.698, 0.8355), (-0.266, 2.414, 0.8331), (-0.2742, 2.379, 0.8366), (-0.2335, 2.432, 0.459), (-0.2406, 2.401, 0.4559), (-0.1993, 2.45, 0.4608), (-0.2051, 2.425, 0.4583), (0.266, 2.414, 0.4851), (0.2742, 2.379, 0.4816), (0.2371, 2.414, 0.8614), (0.2453, 2.379, 0.8649), (-0.2453, 2.379, 0.8649), (0.2742, 2.379, 0.8366), (-0.2742, 2.379, 0.4816), (0.2405, 2.401, 0.4559), (0.2051, 2.425, 0.4583), (0.1993, 2.45, 0.4608), (0.2335, 2.432, 0.459), (-0.266, 2.414, 0.4851), (0.266, 2.414, 0.8331), (-0.2371, 2.414, 0.8614), (-0.251, 1.576, 0.9124), (-0.2509, 1.642, 0.9144), (-0.2509, 1.727, 0.9167), (-0.2509, 1.813, 0.9189), (-0.2017, 1.576, 0.941), (-0.2017, 1.622, 0.9421), (-0.2017, 1.707, 0.9443), (-0.2017, 1.793, 0.9466), (-0.1843, 1.898, 0.9592), (-0.1843, 1.984, 0.9615), (-0.1843, 2.069, 0.9637), (-0.1843, 2.155, 0.9659), (-0.2616, 2.155, 0.7294), (-0.2616, 2.069, 0.6502), (-0.2616, 1.984, 0.5709), (-0.2616, 1.898, 0.4917), (-0.2614, 1.793, 0.4212), (-0.2612, 1.707, 0.417), (-0.2612, 1.622, 0.417), (-0.2612, 1.576, 0.417), (0.2508, 1.793, 0.9187), (0.2508, 1.707, 0.9165), (0.2508, 1.622, 0.9142), (0.251, 1.576, 0.9124), (0.2017, 1.576, 0.941), (0.2017, 1.622, 0.9421), (0.2017, 1.707, 0.9443), (0.2017, 1.793, 0.9466), (0.1843, 1.898, 0.9592), (0.1843, 1.984, 0.9615), (0.1843, 2.069, 0.9637), (0.1843, 2.155, 0.9659), (0.2616, 2.155, 0.7294), (0.2614, 1.793, 0.4212), (0.2616, 1.898, 0.4917), (0.2616, 1.984, 0.5709), (0.2616, 2.069, 0.6502), (0.2612, 1.576, 0.417), (0.2612, 1.622, 0.417), (0.2612, 1.707, 0.417), (0.1535, 0.6897, 0.4857), (0.1608, 0.7784, 0.397), (-0.1608, 0.7784, 0.397), (-0.1535, 0.6897, 0.4857), (-0.1843, 1.556, 0.9504), (-0.2017, 1.662, 0.9432), (-0.2509, 1.556, 0.9122), (-0.2508, 1.622, 0.9142), (-0.2612, 1.662, 0.417), (-0.2616, 1.556, 0.397), (0.1843, 1.556, 0.9504), (0.2017, 1.662, 0.9432), (0.2509, 1.556, 0.9122), (0.2509, 1.642, 0.9144), (0.2616, 1.556, 0.397), (0.2612, 1.662, 0.417), (0.1843, 1.642, 0.9526), (0.2017, 1.747, 0.9454), (0.251, 1.662, 0.9146), (0.2509, 1.727, 0.9167), (0.2616, 1.642, 0.397), (0.2612, 1.747, 0.417), (0.2616, 1.727, 0.397), (0.2616, 1.796, 0.397), (0.1843, 1.727, 0.9548), (0.1843, 1.813, 0.957), (0.251, 1.747, 0.9169), (0.2509, 1.813, 0.9189), (0.2616, 1.813, 0.4125), (-0.1843, 1.642, 0.9526), (-0.2017, 1.747, 0.9454), (-0.251, 1.662, 0.9146), (-0.2508, 1.707, 0.9165), (-0.2612, 1.747, 0.417), (-0.2616, 1.642, 0.397), (-0.2616, 1.813, 0.4125), (-0.2616, 1.796, 0.397), (-0.1843, 1.727, 0.9548), (-0.1843, 1.813, 0.957), (-0.251, 1.747, 0.9169), (-0.2508, 1.793, 0.9187), (-0.2616, 1.727, 0.397), (-0.2338, 1.748, 0.9067), (-0.2336, 1.793, 0.9085), (-0.2442, 1.793, 0.411), (-0.244, 1.789, 0.4068), (-0.1845, 1.748, 0.9352), (-0.1845, 1.793, 0.9364), (-0.244, 1.748, 0.4068), (-0.2338, 1.662, 0.9044), (-0.2336, 1.708, 0.9063), (-0.1845, 1.662, 0.933), (-0.1845, 1.708, 0.9341), (-0.244, 1.708, 0.4068), (-0.244, 1.662, 0.4068), (-0.2338, 1.577, 0.9022), (-0.2336, 1.622, 0.904), (-0.1845, 1.577, 0.9307), (-0.1845, 1.622, 0.9319), (-0.244, 1.622, 0.4068), (-0.244, 1.577, 0.4068), (0.2336, 1.793, 0.9085), (0.2338, 1.748, 0.9067), (0.244, 1.748, 0.4068), (0.244, 1.789, 0.4068), (0.1845, 1.748, 0.9352), (0.1845, 1.793, 0.9364), (0.2442, 1.793, 0.411), (0.2336, 1.708, 0.9063), (0.2338, 1.662, 0.9044), (0.1845, 1.662, 0.933), (0.1845, 1.708, 0.9341), (0.244, 1.662, 0.4068), (0.244, 1.708, 0.4068), (0.2336, 1.622, 0.904), (0.2338, 1.577, 0.9022), (0.1845, 1.577, 0.9307), (0.1845, 1.622, 0.9319), (0.244, 1.577, 0.4068), (0.244, 1.622, 0.4068), (-0.1843, 1.783, 0.9917), (-0.1843, 1.865, 0.9919), (0.1843, 1.783, 0.9917), (0.1843, 1.865, 0.9919), (-0.139, 1.892, 0.992), (0.139, 1.892, 0.992), (0.139, 1.92, 0.9921), (-0.139, 1.92, 0.9921), (-0.139, 1.728, 0.9915), (0.139, 1.728, 0.9915), (0.139, 1.756, 0.9916), (-0.139, 1.756, 0.9916), (-0.139, 1.81, 0.9918), (0.139, 1.81, 0.9918), (0.139, 1.838, 0.9919), (-0.139, 1.838, 0.9919), (0.139, 1.892, 0.9816), (-0.139, 1.892, 0.9816), (-0.139, 1.92, 0.9817), (0.139, 1.92, 0.9817), (0.139, 1.728, 0.981), (-0.139, 1.728, 0.981), (-0.139, 1.756, 0.9811), (0.139, 1.756, 0.9811), (0.139, 1.81, 0.9813), (-0.139, 1.81, 0.9813), (-0.139, 1.838, 0.9814), (0.139, 1.838, 0.9814), (-0.163, 0.797, 0.4424), (-0.1587, 0.7348, 0.5045), (-0.1585, 0.7348, 0.7848), (-0.2094, 1.186, 0.8568), (-0.2097, 1.186, 0.4424), (0.2096, 1.186, 0.4424), (0.2014, 1.186, 0.8568), (0.1585, 0.7348, 0.7848), (0.1582, 0.7349, 0.5045), (0.1625, 0.7971, 0.4424), (-0.1387, 0.7348, 0.5045), (-0.143, 0.797, 0.4424), (-0.1897, 1.186, 0.4424), (-0.1385, 0.7348, 0.7848), (-0.1894, 1.186, 0.8568), (0.1814, 1.186, 0.8568), (0.1896, 1.186, 0.4424), (0.1425, 0.7971, 0.4424), (0.1385, 0.7348, 0.7848), (0.1382, 0.7349, 0.5045), (-1.871, 0.09982, 0.466), (-2.24, 0.2509, 0.93), (-0.6897, 0.1535, 0.8235), (-1.871, -0.09982, 0.466), (-2.24, -0.2509, 0.93), (-0.6897, -0.1535, 0.8235), (-1.265, 0.2616, 0.397), (-1.265, 0.2509, 0.91), (-1.265, -0.2616, 0.397), (-1.265, -0.2509, 0.91), (-2.166, 0.09982, 0.7397), (-2.166, -0.09982, 0.7397), (-1.231, 0.2059, 0.91), (-1.231, -0.2147, 0.397), (-1.231, 0.2147, 0.397), (-1.231, -0.2147, 0.91), (-2.24, -0.2616, 0.8087), (-1.788, -0.2612, 0.417), (-1.788, 0.2612, 0.417), (-2.24, 0.2616, 0.8087), (-2.332, -0.07371, 0.7186), (-2.332, -0.07371, 0.5702), (-2.332, 0.07371, 0.5702), (-2.332, 0.07371, 0.7186), (-2.086, -0.09982, 0.466), (-2.086, 0.09982, 0.466), (-2.313, -0.1667, -0.1722), (-2.395, -0.235, 0.4327), (-2.395, 0.235, 0.4327), (-2.313, 0.1667, -0.1722), (-2.766, -0.1398, 0.7744), (-2.766, -0.1398, 0.544), (-2.766, 0.1398, 0.544), (-2.766, 0.1398, 0.7744), (-2.426, -0.2278, 0.4358), (-2.702, -0.1636, 0.4635), (-2.702, 0.1636, 0.4635), (-2.426, 0.2278, 0.4358), (-2.785, -0.1398, 0.7744), (-2.785, -0.1398, 0.544), (-2.785, 0.1398, 0.544), (-2.785, 0.1398, 0.7744), (-2.785, -0.176, 0.8042), (-2.785, -0.176, 0.5142), (-2.785, 0.176, 0.5142), (-2.785, 0.176, 0.8042), (-2.809, -0.176, 0.8042), (-2.809, -0.176, 0.5142), (-2.809, 0.176, 0.5142), (-2.809, 0.176, 0.8042), (-0.6897, 0.1318, 0.8235), (-0.6897, -0.1318, 0.8235), (-1.231, 0.1843, 0.9482), (-1.231, -0.1843, 0.9482), (-2.222, -0.1843, 0.9681), (-2.222, 0.1843, 0.9681), (-0.6897, 0.1318, 0.8484), (-0.6897, -0.1318, 0.8484), (-2.167, -0.139, 0.9929), (-2.167, 0.139, 0.9929), (-1.276, 0.139, 0.9907), (-1.276, -0.139, 0.9907), (-1.656, -0.139, 0.9913), (-1.992, -0.139, 0.9924), (-1.656, 0.139, 0.9913), (-1.992, 0.139, 0.9924), (-2.189, -0.1843, 0.993), (-2.189, 0.1843, 0.993), (-1.231, 0.1843, 0.9906), (-1.231, -0.1843, 0.9906), (-1.947, -0.1843, 0.9922), (-1.947, 0.1843, 0.9922), (-1.701, -0.1843, 0.9914), (-1.701, 0.1843, 0.9914), (-2.167, -0.139, 0.9825), (-2.167, 0.139, 0.9825), (-1.276, 0.139, 0.9803), (-1.276, -0.139, 0.9803), (-1.992, -0.139, 0.9819), (-1.992, 0.139, 0.9819), (-1.656, -0.139, 0.9808), (-1.656, 0.139, 0.9808), (-2.263, 0.2616, 0.8449), (-2.263, 0.2509, 0.93), (-2.263, 0.1843, 0.9681), (-2.263, -0.2509, 0.93), (-2.263, -0.2616, 0.8449), (-2.263, -0.1843, 0.9681), (-2.291, 0.1719, -0.167), (-2.291, -0.1719, -0.167), (-2.511, 0.1197, -0.2186), (-2.511, -0.1197, -0.2186), (-2.363, 0.2759, 0.4295), (-2.332, 0.3147, 0.4574), (-2.332, -0.3147, 0.4574), (-2.363, -0.2759, 0.4295), (-2.766, 0.214, 0.5007), (-2.735, 0.1895, 0.4667), (-2.735, -0.1895, 0.4667), (-2.766, -0.214, 0.5007), (-2.332, -0.2826, 0.892), (-2.332, -0.3147, 0.8605), (-2.332, -0.2893, 0.8737), (-2.332, 0.3147, 0.8605), (-2.332, 0.2826, 0.892), (-2.332, 0.2893, 0.8737), (-2.766, -0.214, 0.8172), (-2.766, -0.1819, 0.8486), (-2.766, -0.1919, 0.8265), (-2.766, 0.1819, 0.8486), (-2.766, 0.214, 0.8172), (-2.766, 0.1919, 0.8265), (-2.4, 0.2673, 0.4332), (-2.375, 0.3046, 0.4617), (-2.4, -0.2673, 0.4332), (-2.375, -0.3046, 0.4617), (-2.375, 0.2725, 0.8877), (-2.375, 0.3046, 0.8562), (-2.375, -0.2725, 0.8877), (-2.375, -0.3046, 0.8562), (-2.414, -0.2956, 0.8523), (-2.433, -0.2595, 0.4366), (-2.333, -0.162, -0.1768), (-2.454, -0.2214, 0.4386), (-2.454, 0.2214, 0.4386), (-2.333, 0.162, -0.1768), (-2.433, 0.2595, 0.4366), (-2.414, -0.2956, 0.4656), (-2.414, 0.2956, 0.4656), (-2.414, 0.2634, 0.8838), (-2.414, 0.2956, 0.8523), (-2.414, -0.2634, 0.8838), (-2.678, 0.1694, 0.461), (-2.494, 0.1239, -0.2144), (-2.705, 0.1965, 0.4637), (-2.73, -0.2222, 0.4972), (-2.73, 0.2222, 0.8207), (-2.73, -0.19, 0.8521), (-2.73, -0.2222, 0.8207), (-2.705, -0.1965, 0.4637), (-2.494, -0.1239, -0.2144), (-2.678, -0.1694, 0.461), (-2.73, 0.2222, 0.4972), (-2.73, 0.19, 0.8521), (-2.699, -0.2295, 0.8238), (-2.678, -0.2028, 0.461), (-2.478, -0.1277, -0.2107), (-2.655, -0.1746, 0.4587), (-2.699, 0.2295, 0.494), (-2.699, 0.1974, 0.8553), (-2.655, 0.1746, 0.4587), (-2.478, 0.1277, -0.2107), (-2.678, 0.2028, 0.461), (-2.699, -0.2295, 0.494), (-2.699, 0.2295, 0.8238), (-2.699, -0.1974, 0.8553), (-2.659, 0.1571, 0.4786), (-2.679, 0.1524, 0.4806), (-2.679, 0.1825, 0.4806), (-2.703, 0.1768, 0.483), (-2.698, -0.2066, 0.5103), (-2.727, -0.2, 0.5132), (-2.698, 0.2066, 0.8072), (-2.727, 0.2, 0.8043), (-2.698, -0.1776, 0.8355), (-2.727, -0.171, 0.8326), (-2.727, 0.171, 0.8326), (-2.703, -0.1768, 0.483), (-2.679, -0.1524, 0.4806), (-2.727, -0.2, 0.8043), (-2.727, 0.2, 0.5132), (-2.698, -0.2066, 0.8072), (-2.679, -0.1825, 0.4806), (-2.659, -0.1571, 0.4786), (-2.698, 0.2066, 0.5103), (-2.698, 0.1776, 0.8355), (-2.414, -0.266, 0.8331), (-2.379, -0.2742, 0.8366), (-2.432, -0.2335, 0.459), (-2.401, -0.2406, 0.4559), (-2.45, -0.1993, 0.4608), (-2.425, -0.2051, 0.4583), (-2.414, 0.266, 0.4851), (-2.379, 0.2742, 0.4816), (-2.414, 0.2371, 0.8614), (-2.379, 0.2453, 0.8649), (-2.379, -0.2453, 0.8649), (-2.379, 0.2742, 0.8366), (-2.379, -0.2742, 0.4816), (-2.401, 0.2405, 0.4559), (-2.425, 0.2051, 0.4583), (-2.45, 0.1993, 0.4608), (-2.432, 0.2335, 0.459), (-2.414, -0.266, 0.4851), (-2.414, 0.266, 0.8331), (-2.414, -0.2371, 0.8614), (-1.576, -0.251, 0.9124), (-1.642, -0.2509, 0.9144), (-1.727, -0.2509, 0.9167), (-1.813, -0.2509, 0.9189), (-1.576, -0.2017, 0.941), (-1.622, -0.2017, 0.9421), (-1.707, -0.2017, 0.9443), (-1.793, -0.2017, 0.9466), (-1.898, -0.1843, 0.9592), (-1.984, -0.1843, 0.9615), (-2.069, -0.1843, 0.9637), (-2.155, -0.1843, 0.9659), (-2.155, -0.2616, 0.7294), (-2.069, -0.2616, 0.6502), (-1.984, -0.2616, 0.5709), (-1.898, -0.2616, 0.4917), (-1.793, -0.2614, 0.4212), (-1.707, -0.2612, 0.417), (-1.622, -0.2612, 0.417), (-1.576, -0.2612, 0.417), (-1.793, 0.2508, 0.9187), (-1.707, 0.2508, 0.9165), (-1.622, 0.2508, 0.9142), (-1.576, 0.251, 0.9124), (-1.576, 0.2017, 0.941), (-1.622, 0.2017, 0.9421), (-1.707, 0.2017, 0.9443), (-1.793, 0.2017, 0.9466), (-1.898, 0.1843, 0.9592), (-1.984, 0.1843, 0.9615), (-2.069, 0.1843, 0.9637), (-2.155, 0.1843, 0.9659), (-2.155, 0.2616, 0.7294), (-1.793, 0.2614, 0.4212), (-1.898, 0.2616, 0.4917), (-1.984, 0.2616, 0.5709), (-2.069, 0.2616, 0.6502), (-1.576, 0.2612, 0.417), (-1.622, 0.2612, 0.417), (-1.707, 0.2612, 0.417), (-0.6897, 0.1535, 0.4857), (-0.7784, 0.1608, 0.397), (-0.7784, -0.1608, 0.397), (-0.6897, -0.1535, 0.4857), (-1.556, -0.1843, 0.9504), (-1.662, -0.2017, 0.9432), (-1.556, -0.2509, 0.9122), (-1.622, -0.2508, 0.9142), (-1.662, -0.2612, 0.417), (-1.556, -0.2616, 0.397), (-1.556, 0.1843, 0.9504), (-1.662, 0.2017, 0.9432), (-1.556, 0.2509, 0.9122), (-1.642, 0.2509, 0.9144), (-1.556, 0.2616, 0.397), (-1.662, 0.2612, 0.417), (-1.642, 0.1843, 0.9526), (-1.747, 0.2017, 0.9454), (-1.662, 0.251, 0.9146), (-1.727, 0.2509, 0.9167), (-1.642, 0.2616, 0.397), (-1.747, 0.2612, 0.417), (-1.727, 0.2616, 0.397), (-1.796, 0.2616, 0.397), (-1.727, 0.1843, 0.9548), (-1.813, 0.1843, 0.957), (-1.747, 0.251, 0.9169), (-1.813, 0.2509, 0.9189), (-1.813, 0.2616, 0.4125), (-1.642, -0.1843, 0.9526), (-1.747, -0.2017, 0.9454), (-1.662, -0.251, 0.9146), (-1.707, -0.2508, 0.9165), (-1.747, -0.2612, 0.417), (-1.642, -0.2616, 0.397), (-1.813, -0.2616, 0.4125), (-1.796, -0.2616, 0.397), (-1.727, -0.1843, 0.9548), (-1.813, -0.1843, 0.957), (-1.747, -0.251, 0.9169), (-1.793, -0.2508, 0.9187), (-1.727, -0.2616, 0.397), (-1.748, -0.2338, 0.9067), (-1.793, -0.2336, 0.9085), (-1.793, -0.2442, 0.411), (-1.789, -0.244, 0.4068), (-1.748, -0.1845, 0.9352), (-1.793, -0.1845, 0.9364), (-1.748, -0.244, 0.4068), (-1.662, -0.2338, 0.9044), (-1.708, -0.2336, 0.9063), (-1.662, -0.1845, 0.933), (-1.708, -0.1845, 0.9341), (-1.708, -0.244, 0.4068), (-1.662, -0.244, 0.4068), (-1.577, -0.2338, 0.9022), (-1.622, -0.2336, 0.904), (-1.577, -0.1845, 0.9307), (-1.622, -0.1845, 0.9319), (-1.622, -0.244, 0.4068), (-1.577, -0.244, 0.4068), (-1.793, 0.2336, 0.9085), (-1.748, 0.2338, 0.9067), (-1.748, 0.244, 0.4068), (-1.789, 0.244, 0.4068), (-1.748, 0.1845, 0.9352), (-1.793, 0.1845, 0.9364), (-1.793, 0.2442, 0.411), (-1.708, 0.2336, 0.9063), (-1.662, 0.2338, 0.9044), (-1.662, 0.1845, 0.933), (-1.708, 0.1845, 0.9341), (-1.662, 0.244, 0.4068), (-1.708, 0.244, 0.4068), (-1.622, 0.2336, 0.904), (-1.577, 0.2338, 0.9022), (-1.577, 0.1845, 0.9307), (-1.622, 0.1845, 0.9319), (-1.577, 0.244, 0.4068), (-1.622, 0.244, 0.4068), (-1.783, -0.1843, 0.9917), (-1.865, -0.1843, 0.9919), (-1.783, 0.1843, 0.9917), (-1.865, 0.1843, 0.9919), (-1.892, -0.139, 0.992), (-1.892, 0.139, 0.992), (-1.92, 0.139, 0.9921), (-1.92, -0.139, 0.9921), (-1.728, -0.139, 0.9915), (-1.728, 0.139, 0.9915), (-1.756, 0.139, 0.9916), (-1.756, -0.139, 0.9916), (-1.81, -0.139, 0.9918), (-1.81, 0.139, 0.9918), (-1.838, 0.139, 0.9919), (-1.838, -0.139, 0.9919), (-1.892, 0.139, 0.9816), (-1.892, -0.139, 0.9816), (-1.92, -0.139, 0.9817), (-1.92, 0.139, 0.9817), (-1.728, 0.139, 0.981), (-1.728, -0.139, 0.981), (-1.756, -0.139, 0.9811), (-1.756, 0.139, 0.9811), (-1.81, 0.139, 0.9813), (-1.81, -0.139, 0.9813), (-1.838, -0.139, 0.9814), (-1.838, 0.139, 0.9814), (-0.797, -0.163, 0.4424), (-0.7348, -0.1587, 0.5045), (-0.7348, -0.1585, 0.7848), (-1.186, -0.2094, 0.8568), (-1.186, -0.2097, 0.4424), (-1.186, 0.2096, 0.4424), (-1.186, 0.2014, 0.8568), (-0.7348, 0.1585, 0.7848), (-0.7349, 0.1582, 0.5045), (-0.7971, 0.1625, 0.4424), (-0.7348, -0.1387, 0.5045), (-0.797, -0.143, 0.4424), (-1.186, -0.1897, 0.4424), (-0.7348, -0.1385, 0.7848), (-1.186, -0.1894, 0.8568), (-1.186, 0.1814, 0.8568), (-1.186, 0.1896, 0.4424), (-0.7971, 0.1425, 0.4424), (-0.7348, 0.1385, 0.7848), (-0.7349, 0.1382, 0.5045), (0.2828, 0.1339, 0.6614), (0.1339, 0.2828, 0.6614), (0.1339, 0.2828, 0.3503), (0.2828, 0.1339, 0.3503), (0.1339, -0.2828, 0.6614), (0.2828, -0.1339, 0.6614), (0.2828, -0.1339, 0.3503), (0.1339, -0.2828, 0.3503), (-0.1339, 0.2828, 0.6614), (-0.2828, 0.1339, 0.6614), (-0.2828, 0.1339, 0.3503), (-0.1339, 0.2828, 0.3503), (-0.2828, -0.1339, 0.6614), (-0.1339, -0.2828, 0.6614), (-0.1339, -0.2828, 0.3503), (-0.2828, -0.1339, 0.3503), (-0.2517, 0.6077, 1.657), (-0.283, 0.6832, 1.598), (0.2517, 0.6077, 1.657), (0.283, 0.6832, 1.598), (0.6077, 0.2517, 1.657), (0.6832, 0.283, 1.598), (0.6077, -0.2517, 1.657), (0.6832, -0.283, 1.598), (0.2517, -0.6077, 1.657), (0.283, -0.6832, 1.598), (-0.2517, -0.6077, 1.657), (-0.283, -0.6832, 1.598), (-0.6077, -0.2517, 1.657), (-0.6832, -0.283, 1.598), (-0.6077, 0.2517, 1.657), (-0.6832, 0.283, 1.598), (-0.2522, 0.6088, 1.155), (-0.283, 0.6832, 1.213), (0.283, 0.6832, 1.213), (0.2522, 0.6088, 1.155), (0.6832, 0.283, 1.213), (0.6088, 0.2522, 1.155), (0.6832, -0.283, 1.213), (0.6088, -0.2522, 1.155), (0.283, -0.6832, 1.213), (0.2522, -0.6088, 1.155), (-0.283, -0.6832, 1.213), (-0.2522, -0.6088, 1.155), (-0.6832, -0.283, 1.213), (-0.6088, -0.2522, 1.155), (-0.6832, 0.283, 1.213), (-0.6088, 0.2522, 1.155), (0.6897, -0.5606, 0.6614), (0.5606, -0.6897, 0.6614), (0.5606, -0.6897, 0.4898), (0.6897, -0.5606, 0.4898), (0.5606, 0.6897, 0.6614), (0.6897, 0.5606, 0.6614), (0.6897, 0.5606, 0.4898), (0.5606, 0.6897, 0.4898), (-0.6897, 0.5606, 0.6614), (-0.5606, 0.6897, 0.6614), (-0.5606, 0.6897, 0.4898), (-0.6897, 0.5606, 0.4898), (-0.6897, -0.5606, 0.4898), (-0.5606, -0.6897, 0.4898), (-0.5606, -0.6897, 0.6614), (-0.6897, -0.5606, 0.6614)], [(276, 277), (640, 641), (1004, 1005), (1368, 1369)], [(16, 17, 4, 2), (17, 16, 3, 5), (17, 18, 0, 4), (18, 17, 5, 1), (18, 16, 2, 0), (16, 18, 1, 3), (19, 20, 12, 6), (20, 19, 7, 13), (20, 21, 4, 12), (21, 20, 13, 5), (21, 19, 6, 4), (19, 21, 5, 7), (22, 23, 8, 14), (23, 22, 15, 9), (23, 24, 12, 8), (24, 23, 9, 13), (24, 22, 14, 12), (22, 24, 13, 15), (25, 26, 0, 10), (26, 25, 11, 1), (26, 27, 8, 0), (27, 26, 1, 9), (27, 25, 10, 8), (25, 27, 9, 11), (28, 29, 6, 2), (29, 28, 3, 7), (29, 30, 4, 6), (30, 29, 7, 5), (30, 28, 2, 4), (28, 30, 5, 3), (31, 32, 14, 6), (32, 31, 7, 15), (32, 33, 12, 14), (33, 32, 15, 13), (33, 31, 6, 12), (31, 33, 13, 7), (34, 35, 10, 14), (35, 34, 15, 11), (35, 36, 8, 10), (36, 35, 11, 9), (36, 34, 14, 8), (34, 36, 9, 15), (37, 38, 2, 10), (38, 37, 11, 3), (38, 39, 0, 2), (39, 38, 3, 1), (39, 37, 10, 0), (37, 39, 1, 11), (40, 43, 52, 51), (46, 45, 48, 55), (42, 47, 54, 53), (44, 41, 50, 49), (46, 55, 54, 47), (52, 43, 42, 53), (40, 51, 50, 41), (48, 45, 44, 49), (72, 73, 60, 58), (73, 72, 59, 61), (73, 74, 56, 60), (74, 73, 61, 57), (74, 72, 58, 56), (72, 74, 57, 59), (75, 76, 68, 62), (76, 75, 63, 69), (76, 77, 60, 68), (77, 76, 69, 61), (77, 75, 62, 60), (75, 77, 61, 63), (78, 79, 64, 70), (79, 78, 71, 65), (79, 80, 68, 64), (80, 79, 65, 69), (80, 78, 70, 68), (78, 80, 69, 71), (81, 82, 56, 66), (82, 81, 67, 57), (82, 83, 64, 56), (83, 82, 57, 65), (83, 81, 66, 64), (81, 83, 65, 67), (84, 85, 62, 58), (85, 84, 59, 63), (85, 86, 60, 62), (86, 85, 63, 61), (86, 84, 58, 60), (84, 86, 61, 59), (87, 88, 70, 62), (88, 87, 63, 71), (88, 89, 68, 70), (89, 88, 71, 69), (89, 87, 62, 68), (87, 89, 69, 63), (90, 91, 66, 70), (91, 90, 71, 67), (91, 92, 64, 66), (92, 91, 67, 65), (92, 90, 70, 64), (90, 92, 65, 71), (93, 94, 58, 66), (94, 93, 67, 59), (94, 95, 56, 58), (95, 94, 59, 57), (95, 93, 66, 56), (93, 95, 57, 67), (96, 99, 108, 107), (102, 101, 104, 111), (98, 103, 110, 109), (100, 97, 106, 105), (102, 111, 110, 103), (108, 99, 98, 109), (96, 107, 106, 97), (104, 101, 100, 105), (128, 129, 116, 114), (129, 128, 115, 117), (129, 130, 112, 116), (130, 129, 117, 113), (130, 128, 114, 112), (128, 130, 113, 115), (131, 132, 124, 118), (132, 131, 119, 125), (132, 133, 116, 124), (133, 132, 125, 117), (133, 131, 118, 116), (131, 133, 117, 119), (134, 135, 120, 126), (135, 134, 127, 121), (135, 136, 124, 120), (136, 135, 121, 125), (136, 134, 126, 124), (134, 136, 125, 127), (137, 138, 112, 122), (138, 137, 123, 113), (138, 139, 120, 112), (139, 138, 113, 121), (139, 137, 122, 120), (137, 139, 121, 123), (140, 141, 118, 114), (141, 140, 115, 119), (141, 142, 116, 118), (142, 141, 119, 117), (142, 140, 114, 116), (140, 142, 117, 115), (143, 144, 126, 118), (144, 143, 119, 127), (144, 145, 124, 126), (145, 144, 127, 125), (145, 143, 118, 124), (143, 145, 125, 119), (146, 147, 122, 126), (147, 146, 127, 123), (147, 148, 120, 122), (148, 147, 123, 121), (148, 146, 126, 120), (146, 148, 121, 127), (149, 150, 114, 122), (150, 149, 123, 115), (150, 151, 112, 114), (151, 150, 115, 113), (151, 149, 122, 112), (149, 151, 113, 123), (152, 155, 164, 163), (158, 157, 160, 167), (154, 159, 166, 165), (156, 153, 162, 161), (158, 167, 166, 159), (164, 155, 154, 165), (152, 163, 162, 153), (160, 157, 156, 161), (184, 185, 172, 170), (185, 184, 171, 173), (185, 186, 168, 172), (186, 185, 173, 169), (186, 184, 170, 168), (184, 186, 169, 171), (187, 188, 180, 174), (188, 187, 175, 181), (188, 189, 172, 180), (189, 188, 181, 173), (189, 187, 174, 172), (187, 189, 173, 175), (190, 191, 176, 182), (191, 190, 183, 177), (191, 192, 180, 176), (192, 191, 177, 181), (192, 190, 182, 180), (190, 192, 181, 183), (193, 194, 168, 178), (194, 193, 179, 169), (194, 195, 176, 168), (195, 194, 169, 177), (195, 193, 178, 176), (193, 195, 177, 179), (196, 197, 174, 170), (197, 196, 171, 175), (197, 198, 172, 174), (198, 197, 175, 173), (198, 196, 170, 172), (196, 198, 173, 171), (199, 200, 182, 174), (200, 199, 175, 183), (200, 201, 180, 182), (201, 200, 183, 181), (201, 199, 174, 180), (199, 201, 181, 175), (202, 203, 178, 182), (203, 202, 183, 179), (203, 204, 176, 178), (204, 203, 179, 177), (204, 202, 182, 176), (202, 204, 177, 183), (205, 206, 170, 178), (206, 205, 179, 171), (206, 207, 168, 170), (207, 206, 171, 169), (207, 205, 178, 168), (205, 207, 169, 179), (208, 211, 220, 219), (214, 213, 216, 223), (210, 215, 222, 221), (212, 209, 218, 217), (214, 223, 222, 215), (220, 211, 210, 221), (208, 219, 218, 209), (216, 213, 212, 217), (572, 568, 579, 580), (461, 462, 237, 238), (232, 233, 466, 469), (228, 278, 311, 309), (230, 232, 469, 494, 501, 496, 483, 482, 480, 474), (429, 430, 431, 278, 228, 423, 498, 428), (239, 277, 233), (238, 237, 232, 230), (237, 239, 233, 232), (453, 440, 521, 527), (235, 234, 247, 244), (574, 575, 586, 583), (274, 226, 236, 276), (230, 231, 236, 238), (235, 227, 496, 495, 435, 434, 433, 432, 240), (227, 224, 483, 496), (224, 234, 243, 452, 456, 455, 454, 488, 483), (234, 235, 240, 243), (246, 245, 318, 317), (249, 248, 245, 246), (234, 224, 249, 246, 247), (227, 235, 244, 245, 248), (224, 227, 248, 249), (356, 260, 321, 358), (258, 251, 319, 338), (359, 362, 330, 323), (257, 254, 332, 331, 333, 335), (257, 256, 264, 265), (247, 246, 317, 327, 329), (244, 247, 329, 328, 324, 326), (250, 346, 370, 364, 315, 314, 357, 375, 349, 253, 312, 313), (324, 328, 340, 342), (260, 259, 322, 321), (254, 255, 323, 330, 332), (265, 264, 268, 269), (255, 254, 262, 263), (254, 257, 265, 262), (256, 255, 263, 264), (266, 269, 273, 270), (263, 262, 266, 267), (262, 265, 269, 266), (264, 263, 267, 268), (271, 270, 273, 272), (268, 267, 271, 272), (269, 268, 272, 273), (267, 266, 270, 271), (229, 275, 277, 239), (276, 236, 231), (274, 276, 292, 280), (281, 280, 292, 293), (286, 285, 301, 304), (275, 274, 280, 281), (278, 431, 430, 429, 428, 498, 497, 489, 464, 277, 293, 296, 540, 541, 294, 290), (277, 275, 281, 293), (276, 470, 476, 484, 485, 448, 449, 450, 451, 279, 291, 295, 543, 542, 297, 292), (279, 278, 290, 291), (288, 286, 304, 305), (555, 552, 565, 566), (282, 283, 291, 290), (284, 285, 293, 292), (287, 282, 290, 294), (283, 289, 295, 291), (285, 286, 296, 293), (288, 284, 292, 297), (286, 288, 297, 296), (289, 287, 294, 295), (302, 303, 299, 298), (301, 300, 305, 304), (282, 287, 302, 298), (283, 282, 298, 299), (287, 289, 303, 302), (284, 288, 305, 300), (289, 283, 299, 303), (285, 284, 300, 301), (310, 309, 311, 308, 307, 306), (279, 225, 307, 308), (240, 228, 309, 310), (278, 279, 308, 311), (225, 243, 306, 307), (243, 240, 310, 306), (360, 366, 320, 334), (256, 257, 335, 334, 320), (245, 244, 326, 325, 318), (255, 256, 320, 323), (252, 251, 313, 312), (259, 260, 314, 315), (317, 318, 319, 316), (321, 322, 323, 320), (358, 321, 320, 366), (338, 319, 318, 339), (251, 252, 316, 319), (324, 325, 326), (327, 328, 329), (330, 331, 332), (333, 334, 335), (340, 328, 327, 341), (361, 331, 330, 362), (361, 367, 333, 331), (324, 342, 343, 325), (338, 339, 412, 403), (258, 338, 403, 405), (316, 336, 337, 317), (327, 317, 337, 341), (318, 325, 343, 339), (340, 341, 411, 409), (252, 261, 336, 316), (371, 347, 345, 369), (356, 374, 348, 261, 252, 312, 253, 349, 375, 357, 314, 260), (369, 345, 351, 377), (373, 353, 354, 378), (345, 347, 404, 402), (339, 343, 401, 412), (261, 348, 415, 414), (343, 342, 410, 401), (347, 258, 405, 404), (350, 352, 406, 416), (333, 367, 360, 334), (322, 363, 359, 323), (371, 365, 259, 315, 364, 370, 346, 250, 313, 251, 258, 347), (259, 365, 363, 322), (379, 373, 399, 388), (359, 363, 391, 385), (368, 379, 388, 395), (365, 371, 397, 392), (360, 367, 390, 387), (372, 376, 382, 398), (348, 374, 376, 350), (351, 344, 368, 377), (354, 352, 372, 378), (350, 376, 372, 352), (355, 379, 368, 344), (355, 353, 373, 379), (358, 366, 394, 383), (371, 369, 396, 397), (361, 362, 393, 389), (388, 399, 390, 389), (388, 389, 393, 395), (382, 383, 394, 398), (386, 398, 394, 387), (384, 395, 393, 385), (380, 381, 383, 382), (390, 399, 386, 387), (391, 396, 384, 385), (392, 397, 396, 391), (366, 360, 387, 394), (376, 374, 380, 382), (373, 378, 386, 399), (362, 359, 385, 393), (374, 356, 381, 380), (377, 368, 395, 384), (363, 365, 392, 391), (369, 377, 384, 396), (356, 358, 383, 381), (378, 372, 398, 386), (367, 361, 389, 390), (408, 409, 411, 418), (402, 403, 412, 417), (404, 405, 403, 402), (410, 409, 408, 419), (410, 419, 400, 401), (413, 416, 406, 407), (411, 407, 406, 418), (412, 401, 400, 417), (414, 415, 416, 413), (352, 354, 418, 406), (336, 261, 414, 413), (351, 345, 402, 417), (337, 336, 413, 407), (344, 351, 417, 400), (354, 353, 408, 418), (348, 350, 416, 415), (353, 355, 419, 408), (355, 344, 400, 419), (341, 337, 407, 411), (342, 340, 409, 410), (233, 277, 464, 466), (420, 424, 517, 515), (426, 492, 510, 512), (427, 500, 503, 507), (225, 279, 451, 450, 449, 448, 485, 487), (241, 493, 508, 505), (437, 468, 514, 513), (467, 438, 519, 516), (276, 231, 472, 470), (445, 444, 536, 537), (459, 441, 528, 533), (481, 242, 524, 523), (495, 423, 228, 240, 432, 433, 434, 435), (471, 478, 529, 530), (442, 445, 537, 534), (474, 472, 231, 230), (454, 455, 456, 452, 243, 225, 487, 488), (462, 461, 460, 463), (460, 226, 274, 275, 229, 463), (425, 424, 464, 489), (424, 420, 466, 464), (467, 425, 489, 421), (438, 467, 421, 494), (439, 438, 494, 469), (420, 439, 469, 466), (444, 445, 476, 470), (443, 444, 470, 472), (445, 442, 473, 476), (458, 457, 474, 480), (442, 458, 480, 473), (457, 443, 472, 474), (471, 446, 484, 476), (478, 471, 476, 473), (446, 441, 479, 484), (459, 475, 480, 482), (441, 459, 482, 479), (475, 478, 473, 480), (242, 481, 482, 483), (477, 447, 485, 484), (486, 477, 484, 479), (447, 440, 487, 485), (453, 242, 483, 488), (440, 453, 488, 487), (481, 486, 479, 482), (426, 465, 489, 497), (465, 491, 421, 489), (492, 426, 497, 422), (437, 492, 422, 501), (468, 437, 501, 494), (491, 468, 494, 421), (241, 436, 495, 496), (427, 490, 497, 498), (490, 499, 422, 497), (500, 427, 498, 423), (436, 500, 423, 495), (493, 241, 496, 501), (499, 493, 501, 422), (502, 506, 507, 503), (508, 502, 503, 504, 505), (490, 427, 507, 506), (493, 499, 502, 508), (500, 436, 504, 503), (499, 490, 506, 502), (436, 241, 505, 504), (509, 511, 512, 510), (514, 509, 510, 513), (465, 426, 512, 511), (468, 491, 509, 514), (492, 437, 513, 510), (491, 465, 511, 509), (515, 517, 518, 516), (520, 515, 516, 519), (438, 439, 520, 519), (425, 467, 516, 518), (424, 425, 518, 517), (439, 420, 515, 520), (524, 527, 521, 522, 523), (525, 522, 521, 526), (440, 447, 526, 521), (447, 477, 525, 526), (486, 481, 523, 522), (242, 453, 527, 524), (477, 486, 522, 525), (530, 529, 528, 531), (533, 528, 529, 532), (441, 446, 531, 528), (446, 471, 530, 531), (478, 475, 532, 529), (475, 459, 533, 532), (536, 535, 534, 537), (539, 534, 535, 538), (443, 457, 538, 535), (457, 458, 539, 538), (444, 443, 535, 536), (458, 442, 534, 539), (549, 550, 563, 560), (546, 547, 558, 559), (541, 543, 545, 544), (543, 295, 546, 545), (295, 294, 547, 546), (294, 541, 544, 547), (296, 297, 549, 548), (297, 542, 550, 549), (542, 540, 551, 550), (540, 296, 548, 551), (540, 542, 553, 552), (542, 543, 554, 553), (543, 541, 555, 554), (541, 540, 552, 555), (557, 556, 559, 558), (561, 560, 563, 562), (565, 564, 567, 566), (544, 545, 556, 557), (550, 551, 562, 563), (553, 554, 567, 564), (547, 544, 557, 558), (548, 549, 560, 561), (554, 555, 566, 567), (545, 546, 559, 556), (551, 548, 561, 562), (552, 553, 564, 565), (462, 463, 569, 568), (463, 229, 570, 569), (229, 239, 571, 570), (239, 237, 572, 571), (237, 462, 568, 572), (238, 236, 574, 573), (236, 226, 575, 574), (226, 460, 576, 575), (460, 461, 577, 576), (461, 238, 573, 577), (579, 578, 581, 582, 580), (571, 572, 580, 582), (569, 570, 581, 578), (568, 569, 578, 579), (570, 571, 582, 581), (584, 583, 586, 587, 585), (573, 574, 583, 584), (575, 576, 587, 586), (577, 573, 584, 585), (576, 577, 585, 587), (936, 932, 943, 944), (825, 826, 601, 602), (596, 597, 830, 833), (592, 642, 675, 673), (594, 596, 833, 858, 865, 860, 847, 846, 844, 838), (793, 794, 795, 642, 592, 787, 862, 792), (603, 641, 597), (602, 601, 596, 594), (601, 603, 597, 596), (817, 804, 885, 891), (599, 598, 611, 608), (938, 939, 950, 947), (638, 590, 600, 640), (594, 595, 600, 602), (599, 591, 860, 859, 799, 798, 797, 796, 604), (591, 588, 847, 860), (588, 598, 607, 816, 820, 819, 818, 852, 847), (598, 599, 604, 607), (610, 609, 682, 681), (613, 612, 609, 610), (598, 588, 613, 610, 611), (591, 599, 608, 609, 612), (588, 591, 612, 613), (720, 624, 685, 722), (622, 615, 683, 702), (723, 726, 694, 687), (621, 618, 696, 695, 697, 699), (621, 620, 628, 629), (611, 610, 681, 691, 693), (608, 611, 693, 692, 688, 690), (614, 710, 734, 728, 679, 678, 721, 739, 713, 617, 676, 677), (688, 692, 704, 706), (624, 623, 686, 685), (618, 619, 687, 694, 696), (629, 628, 632, 633), (619, 618, 626, 627), (618, 621, 629, 626), (620, 619, 627, 628), (630, 633, 637, 634), (627, 626, 630, 631), (626, 629, 633, 630), (628, 627, 631, 632), (635, 634, 637, 636), (632, 631, 635, 636), (633, 632, 636, 637), (631, 630, 634, 635), (593, 639, 641, 603), (640, 600, 595), (638, 640, 656, 644), (645, 644, 656, 657), (650, 649, 665, 668), (639, 638, 644, 645), (642, 795, 794, 793, 792, 862, 861, 853, 828, 641, 657, 660, 904, 905, 658, 654), (641, 639, 645, 657), (640, 834, 840, 848, 849, 812, 813, 814, 815, 643, 655, 659, 907, 906, 661, 656), (643, 642, 654, 655), (652, 650, 668, 669), (919, 916, 929, 930), (646, 647, 655, 654), (648, 649, 657, 656), (651, 646, 654, 658), (647, 653, 659, 655), (649, 650, 660, 657), (652, 648, 656, 661), (650, 652, 661, 660), (653, 651, 658, 659), (666, 667, 663, 662), (665, 664, 669, 668), (646, 651, 666, 662), (647, 646, 662, 663), (651, 653, 667, 666), (648, 652, 669, 664), (653, 647, 663, 667), (649, 648, 664, 665), (674, 673, 675, 672, 671, 670), (643, 589, 671, 672), (604, 592, 673, 674), (642, 643, 672, 675), (589, 607, 670, 671), (607, 604, 674, 670), (724, 730, 684, 698), (620, 621, 699, 698, 684), (609, 608, 690, 689, 682), (619, 620, 684, 687), (616, 615, 677, 676), (623, 624, 678, 679), (681, 682, 683, 680), (685, 686, 687, 684), (722, 685, 684, 730), (702, 683, 682, 703), (615, 616, 680, 683), (688, 689, 690), (691, 692, 693), (694, 695, 696), (697, 698, 699), (704, 692, 691, 705), (725, 695, 694, 726), (725, 731, 697, 695), (688, 706, 707, 689), (702, 703, 776, 767), (622, 702, 767, 769), (680, 700, 701, 681), (691, 681, 701, 705), (682, 689, 707, 703), (704, 705, 775, 773), (616, 625, 700, 680), (735, 711, 709, 733), (720, 738, 712, 625, 616, 676, 617, 713, 739, 721, 678, 624), (733, 709, 715, 741), (737, 717, 718, 742), (709, 711, 768, 766), (703, 707, 765, 776), (625, 712, 779, 778), (707, 706, 774, 765), (711, 622, 769, 768), (714, 716, 770, 780), (697, 731, 724, 698), (686, 727, 723, 687), (735, 729, 623, 679, 728, 734, 710, 614, 677, 615, 622, 711), (623, 729, 727, 686), (743, 737, 763, 752), (723, 727, 755, 749), (732, 743, 752, 759), (729, 735, 761, 756), (724, 731, 754, 751), (736, 740, 746, 762), (712, 738, 740, 714), (715, 708, 732, 741), (718, 716, 736, 742), (714, 740, 736, 716), (719, 743, 732, 708), (719, 717, 737, 743), (722, 730, 758, 747), (735, 733, 760, 761), (725, 726, 757, 753), (752, 763, 754, 753), (752, 753, 757, 759), (746, 747, 758, 762), (750, 762, 758, 751), (748, 759, 757, 749), (744, 745, 747, 746), (754, 763, 750, 751), (755, 760, 748, 749), (756, 761, 760, 755), (730, 724, 751, 758), (740, 738, 744, 746), (737, 742, 750, 763), (726, 723, 749, 757), (738, 720, 745, 744), (741, 732, 759, 748), (727, 729, 756, 755), (733, 741, 748, 760), (720, 722, 747, 745), (742, 736, 762, 750), (731, 725, 753, 754), (772, 773, 775, 782), (766, 767, 776, 781), (768, 769, 767, 766), (774, 773, 772, 783), (774, 783, 764, 765), (777, 780, 770, 771), (775, 771, 770, 782), (776, 765, 764, 781), (778, 779, 780, 777), (716, 718, 782, 770), (700, 625, 778, 777), (715, 709, 766, 781), (701, 700, 777, 771), (708, 715, 781, 764), (718, 717, 772, 782), (712, 714, 780, 779), (717, 719, 783, 772), (719, 708, 764, 783), (705, 701, 771, 775), (706, 704, 773, 774), (597, 641, 828, 830), (784, 788, 881, 879), (790, 856, 874, 876), (791, 864, 867, 871), (589, 643, 815, 814, 813, 812, 849, 851), (605, 857, 872, 869), (801, 832, 878, 877), (831, 802, 883, 880), (640, 595, 836, 834), (809, 808, 900, 901), (823, 805, 892, 897), (845, 606, 888, 887), (859, 787, 592, 604, 796, 797, 798, 799), (835, 842, 893, 894), (806, 809, 901, 898), (838, 836, 595, 594), (818, 819, 820, 816, 607, 589, 851, 852), (826, 825, 824, 827), (824, 590, 638, 639, 593, 827), (789, 788, 828, 853), (788, 784, 830, 828), (831, 789, 853, 785), (802, 831, 785, 858), (803, 802, 858, 833), (784, 803, 833, 830), (808, 809, 840, 834), (807, 808, 834, 836), (809, 806, 837, 840), (822, 821, 838, 844), (806, 822, 844, 837), (821, 807, 836, 838), (835, 810, 848, 840), (842, 835, 840, 837), (810, 805, 843, 848), (823, 839, 844, 846), (805, 823, 846, 843), (839, 842, 837, 844), (606, 845, 846, 847), (841, 811, 849, 848), (850, 841, 848, 843), (811, 804, 851, 849), (817, 606, 847, 852), (804, 817, 852, 851), (845, 850, 843, 846), (790, 829, 853, 861), (829, 855, 785, 853), (856, 790, 861, 786), (801, 856, 786, 865), (832, 801, 865, 858), (855, 832, 858, 785), (605, 800, 859, 860), (791, 854, 861, 862), (854, 863, 786, 861), (864, 791, 862, 787), (800, 864, 787, 859), (857, 605, 860, 865), (863, 857, 865, 786), (866, 870, 871, 867), (872, 866, 867, 868, 869), (854, 791, 871, 870), (857, 863, 866, 872), (864, 800, 868, 867), (863, 854, 870, 866), (800, 605, 869, 868), (873, 875, 876, 874), (878, 873, 874, 877), (829, 790, 876, 875), (832, 855, 873, 878), (856, 801, 877, 874), (855, 829, 875, 873), (879, 881, 882, 880), (884, 879, 880, 883), (802, 803, 884, 883), (789, 831, 880, 882), (788, 789, 882, 881), (803, 784, 879, 884), (888, 891, 885, 886, 887), (889, 886, 885, 890), (804, 811, 890, 885), (811, 841, 889, 890), (850, 845, 887, 886), (606, 817, 891, 888), (841, 850, 886, 889), (894, 893, 892, 895), (897, 892, 893, 896), (805, 810, 895, 892), (810, 835, 894, 895), (842, 839, 896, 893), (839, 823, 897, 896), (900, 899, 898, 901), (903, 898, 899, 902), (807, 821, 902, 899), (821, 822, 903, 902), (808, 807, 899, 900), (822, 806, 898, 903), (913, 914, 927, 924), (910, 911, 922, 923), (905, 907, 909, 908), (907, 659, 910, 909), (659, 658, 911, 910), (658, 905, 908, 911), (660, 661, 913, 912), (661, 906, 914, 913), (906, 904, 915, 914), (904, 660, 912, 915), (904, 906, 917, 916), (906, 907, 918, 917), (907, 905, 919, 918), (905, 904, 916, 919), (921, 920, 923, 922), (925, 924, 927, 926), (929, 928, 931, 930), (908, 909, 920, 921), (914, 915, 926, 927), (917, 918, 931, 928), (911, 908, 921, 922), (912, 913, 924, 925), (918, 919, 930, 931), (909, 910, 923, 920), (915, 912, 925, 926), (916, 917, 928, 929), (826, 827, 933, 932), (827, 593, 934, 933), (593, 603, 935, 934), (603, 601, 936, 935), (601, 826, 932, 936), (602, 600, 938, 937), (600, 590, 939, 938), (590, 824, 940, 939), (824, 825, 941, 940), (825, 602, 937, 941), (943, 942, 945, 946, 944), (935, 936, 944, 946), (933, 934, 945, 942), (932, 933, 942, 943), (934, 935, 946, 945), (948, 947, 950, 951, 949), (937, 938, 947, 948), (939, 940, 951, 950), (941, 937, 948, 949), (940, 941, 949, 951), (1300, 1296, 1307, 1308), (1189, 1190, 965, 966), (960, 961, 1194, 1197), (956, 1006, 1039, 1037), (958, 960, 1197, 1222, 1229, 1224, 1211, 1210, 1208, 1202), (1157, 1158, 1159, 1006, 956, 1151, 1226, 1156), (967, 1005, 961), (966, 965, 960, 958), (965, 967, 961, 960), (1181, 1168, 1249, 1255), (963, 962, 975, 972), (1302, 1303, 1314, 1311), (1002, 954, 964, 1004), (958, 959, 964, 966), (963, 955, 1224, 1223, 1163, 1162, 1161, 1160, 968), (955, 952, 1211, 1224), (952, 962, 971, 1180, 1184, 1183, 1182, 1216, 1211), (962, 963, 968, 971), (974, 973, 1046, 1045), (977, 976, 973, 974), (962, 952, 977, 974, 975), (955, 963, 972, 973, 976), (952, 955, 976, 977), (1084, 988, 1049, 1086), (986, 979, 1047, 1066), (1087, 1090, 1058, 1051), (985, 982, 1060, 1059, 1061, 1063), (985, 984, 992, 993), (975, 974, 1045, 1055, 1057), (972, 975, 1057, 1056, 1052, 1054), (978, 1074, 1098, 1092, 1043, 1042, 1085, 1103, 1077, 981, 1040, 1041), (1052, 1056, 1068, 1070), (988, 987, 1050, 1049), (982, 983, 1051, 1058, 1060), (993, 992, 996, 997), (983, 982, 990, 991), (982, 985, 993, 990), (984, 983, 991, 992), (994, 997, 1001, 998), (991, 990, 994, 995), (990, 993, 997, 994), (992, 991, 995, 996), (999, 998, 1001, 1000), (996, 995, 999, 1000), (997, 996, 1000, 1001), (995, 994, 998, 999), (957, 1003, 1005, 967), (1004, 964, 959), (1002, 1004, 1020, 1008), (1009, 1008, 1020, 1021), (1014, 1013, 1029, 1032), (1003, 1002, 1008, 1009), (1006, 1159, 1158, 1157, 1156, 1226, 1225, 1217, 1192, 1005, 1021, 1024, 1268, 1269, 1022, 1018), (1005, 1003, 1009, 1021), (1004, 1198, 1204, 1212, 1213, 1176, 1177, 1178, 1179, 1007, 1019, 1023, 1271, 1270, 1025, 1020), (1007, 1006, 1018, 1019), (1016, 1014, 1032, 1033), (1283, 1280, 1293, 1294), (1010, 1011, 1019, 1018), (1012, 1013, 1021, 1020), (1015, 1010, 1018, 1022), (1011, 1017, 1023, 1019), (1013, 1014, 1024, 1021), (1016, 1012, 1020, 1025), (1014, 1016, 1025, 1024), (1017, 1015, 1022, 1023), (1030, 1031, 1027, 1026), (1029, 1028, 1033, 1032), (1010, 1015, 1030, 1026), (1011, 1010, 1026, 1027), (1015, 1017, 1031, 1030), (1012, 1016, 1033, 1028), (1017, 1011, 1027, 1031), (1013, 1012, 1028, 1029), (1038, 1037, 1039, 1036, 1035, 1034), (1007, 953, 1035, 1036), (968, 956, 1037, 1038), (1006, 1007, 1036, 1039), (953, 971, 1034, 1035), (971, 968, 1038, 1034), (1088, 1094, 1048, 1062), (984, 985, 1063, 1062, 1048), (973, 972, 1054, 1053, 1046), (983, 984, 1048, 1051), (980, 979, 1041, 1040), (987, 988, 1042, 1043), (1045, 1046, 1047, 1044), (1049, 1050, 1051, 1048), (1086, 1049, 1048, 1094), (1066, 1047, 1046, 1067), (979, 980, 1044, 1047), (1052, 1053, 1054), (1055, 1056, 1057), (1058, 1059, 1060), (1061, 1062, 1063), (1068, 1056, 1055, 1069), (1089, 1059, 1058, 1090), (1089, 1095, 1061, 1059), (1052, 1070, 1071, 1053), (1066, 1067, 1140, 1131), (986, 1066, 1131, 1133), (1044, 1064, 1065, 1045), (1055, 1045, 1065, 1069), (1046, 1053, 1071, 1067), (1068, 1069, 1139, 1137), (980, 989, 1064, 1044), (1099, 1075, 1073, 1097), (1084, 1102, 1076, 989, 980, 1040, 981, 1077, 1103, 1085, 1042, 988), (1097, 1073, 1079, 1105), (1101, 1081, 1082, 1106), (1073, 1075, 1132, 1130), (1067, 1071, 1129, 1140), (989, 1076, 1143, 1142), (1071, 1070, 1138, 1129), (1075, 986, 1133, 1132), (1078, 1080, 1134, 1144), (1061, 1095, 1088, 1062), (1050, 1091, 1087, 1051), (1099, 1093, 987, 1043, 1092, 1098, 1074, 978, 1041, 979, 986, 1075), (987, 1093, 1091, 1050), (1107, 1101, 1127, 1116), (1087, 1091, 1119, 1113), (1096, 1107, 1116, 1123), (1093, 1099, 1125, 1120), (1088, 1095, 1118, 1115), (1100, 1104, 1110, 1126), (1076, 1102, 1104, 1078), (1079, 1072, 1096, 1105), (1082, 1080, 1100, 1106), (1078, 1104, 1100, 1080), (1083, 1107, 1096, 1072), (1083, 1081, 1101, 1107), (1086, 1094, 1122, 1111), (1099, 1097, 1124, 1125), (1089, 1090, 1121, 1117), (1116, 1127, 1118, 1117), (1116, 1117, 1121, 1123), (1110, 1111, 1122, 1126), (1114, 1126, 1122, 1115), (1112, 1123, 1121, 1113), (1108, 1109, 1111, 1110), (1118, 1127, 1114, 1115), (1119, 1124, 1112, 1113), (1120, 1125, 1124, 1119), (1094, 1088, 1115, 1122), (1104, 1102, 1108, 1110), (1101, 1106, 1114, 1127), (1090, 1087, 1113, 1121), (1102, 1084, 1109, 1108), (1105, 1096, 1123, 1112), (1091, 1093, 1120, 1119), (1097, 1105, 1112, 1124), (1084, 1086, 1111, 1109), (1106, 1100, 1126, 1114), (1095, 1089, 1117, 1118), (1136, 1137, 1139, 1146), (1130, 1131, 1140, 1145), (1132, 1133, 1131, 1130), (1138, 1137, 1136, 1147), (1138, 1147, 1128, 1129), (1141, 1144, 1134, 1135), (1139, 1135, 1134, 1146), (1140, 1129, 1128, 1145), (1142, 1143, 1144, 1141), (1080, 1082, 1146, 1134), (1064, 989, 1142, 1141), (1079, 1073, 1130, 1145), (1065, 1064, 1141, 1135), (1072, 1079, 1145, 1128), (1082, 1081, 1136, 1146), (1076, 1078, 1144, 1143), (1081, 1083, 1147, 1136), (1083, 1072, 1128, 1147), (1069, 1065, 1135, 1139), (1070, 1068, 1137, 1138), (961, 1005, 1192, 1194), (1148, 1152, 1245, 1243), (1154, 1220, 1238, 1240), (1155, 1228, 1231, 1235), (953, 1007, 1179, 1178, 1177, 1176, 1213, 1215), (969, 1221, 1236, 1233), (1165, 1196, 1242, 1241), (1195, 1166, 1247, 1244), (1004, 959, 1200, 1198), (1173, 1172, 1264, 1265), (1187, 1169, 1256, 1261), (1209, 970, 1252, 1251), (1223, 1151, 956, 968, 1160, 1161, 1162, 1163), (1199, 1206, 1257, 1258), (1170, 1173, 1265, 1262), (1202, 1200, 959, 958), (1182, 1183, 1184, 1180, 971, 953, 1215, 1216), (1190, 1189, 1188, 1191), (1188, 954, 1002, 1003, 957, 1191), (1153, 1152, 1192, 1217), (1152, 1148, 1194, 1192), (1195, 1153, 1217, 1149), (1166, 1195, 1149, 1222), (1167, 1166, 1222, 1197), (1148, 1167, 1197, 1194), (1172, 1173, 1204, 1198), (1171, 1172, 1198, 1200), (1173, 1170, 1201, 1204), (1186, 1185, 1202, 1208), (1170, 1186, 1208, 1201), (1185, 1171, 1200, 1202), (1199, 1174, 1212, 1204), (1206, 1199, 1204, 1201), (1174, 1169, 1207, 1212), (1187, 1203, 1208, 1210), (1169, 1187, 1210, 1207), (1203, 1206, 1201, 1208), (970, 1209, 1210, 1211), (1205, 1175, 1213, 1212), (1214, 1205, 1212, 1207), (1175, 1168, 1215, 1213), (1181, 970, 1211, 1216), (1168, 1181, 1216, 1215), (1209, 1214, 1207, 1210), (1154, 1193, 1217, 1225), (1193, 1219, 1149, 1217), (1220, 1154, 1225, 1150), (1165, 1220, 1150, 1229), (1196, 1165, 1229, 1222), (1219, 1196, 1222, 1149), (969, 1164, 1223, 1224), (1155, 1218, 1225, 1226), (1218, 1227, 1150, 1225), (1228, 1155, 1226, 1151), (1164, 1228, 1151, 1223), (1221, 969, 1224, 1229), (1227, 1221, 1229, 1150), (1230, 1234, 1235, 1231), (1236, 1230, 1231, 1232, 1233), (1218, 1155, 1235, 1234), (1221, 1227, 1230, 1236), (1228, 1164, 1232, 1231), (1227, 1218, 1234, 1230), (1164, 969, 1233, 1232), (1237, 1239, 1240, 1238), (1242, 1237, 1238, 1241), (1193, 1154, 1240, 1239), (1196, 1219, 1237, 1242), (1220, 1165, 1241, 1238), (1219, 1193, 1239, 1237), (1243, 1245, 1246, 1244), (1248, 1243, 1244, 1247), (1166, 1167, 1248, 1247), (1153, 1195, 1244, 1246), (1152, 1153, 1246, 1245), (1167, 1148, 1243, 1248), (1252, 1255, 1249, 1250, 1251), (1253, 1250, 1249, 1254), (1168, 1175, 1254, 1249), (1175, 1205, 1253, 1254), (1214, 1209, 1251, 1250), (970, 1181, 1255, 1252), (1205, 1214, 1250, 1253), (1258, 1257, 1256, 1259), (1261, 1256, 1257, 1260), (1169, 1174, 1259, 1256), (1174, 1199, 1258, 1259), (1206, 1203, 1260, 1257), (1203, 1187, 1261, 1260), (1264, 1263, 1262, 1265), (1267, 1262, 1263, 1266), (1171, 1185, 1266, 1263), (1185, 1186, 1267, 1266), (1172, 1171, 1263, 1264), (1186, 1170, 1262, 1267), (1277, 1278, 1291, 1288), (1274, 1275, 1286, 1287), (1269, 1271, 1273, 1272), (1271, 1023, 1274, 1273), (1023, 1022, 1275, 1274), (1022, 1269, 1272, 1275), (1024, 1025, 1277, 1276), (1025, 1270, 1278, 1277), (1270, 1268, 1279, 1278), (1268, 1024, 1276, 1279), (1268, 1270, 1281, 1280), (1270, 1271, 1282, 1281), (1271, 1269, 1283, 1282), (1269, 1268, 1280, 1283), (1285, 1284, 1287, 1286), (1289, 1288, 1291, 1290), (1293, 1292, 1295, 1294), (1272, 1273, 1284, 1285), (1278, 1279, 1290, 1291), (1281, 1282, 1295, 1292), (1275, 1272, 1285, 1286), (1276, 1277, 1288, 1289), (1282, 1283, 1294, 1295), (1273, 1274, 1287, 1284), (1279, 1276, 1289, 1290), (1280, 1281, 1292, 1293), (1190, 1191, 1297, 1296), (1191, 957, 1298, 1297), (957, 967, 1299, 1298), (967, 965, 1300, 1299), (965, 1190, 1296, 1300), (966, 964, 1302, 1301), (964, 954, 1303, 1302), (954, 1188, 1304, 1303), (1188, 1189, 1305, 1304), (1189, 966, 1301, 1305), (1307, 1306, 1309, 1310, 1308), (1299, 1300, 1308, 1310), (1297, 1298, 1309, 1306), (1296, 1297, 1306, 1307), (1298, 1299, 1310, 1309), (1312, 1311, 1314, 1315, 1313), (1301, 1302, 1311, 1312), (1303, 1304, 1315, 1314), (1305, 1301, 1312, 1313), (1304, 1305, 1313, 1315), (1664, 1660, 1671, 1672), (1553, 1554, 1329, 1330), (1324, 1325, 1558, 1561), (1320, 1370, 1403, 1401), (1322, 1324, 1561, 1586, 1593, 1588, 1575, 1574, 1572, 1566), (1521, 1522, 1523, 1370, 1320, 1515, 1590, 1520), (1331, 1369, 1325), (1330, 1329, 1324, 1322), (1329, 1331, 1325, 1324), (1545, 1532, 1613, 1619), (1327, 1326, 1339, 1336), (1666, 1667, 1678, 1675), (1366, 1318, 1328, 1368), (1322, 1323, 1328, 1330), (1327, 1319, 1588, 1587, 1527, 1526, 1525, 1524, 1332), (1319, 1316, 1575, 1588), (1316, 1326, 1335, 1544, 1548, 1547, 1546, 1580, 1575), (1326, 1327, 1332, 1335), (1338, 1337, 1410, 1409), (1341, 1340, 1337, 1338), (1326, 1316, 1341, 1338, 1339), (1319, 1327, 1336, 1337, 1340), (1316, 1319, 1340, 1341), (1448, 1352, 1413, 1450), (1350, 1343, 1411, 1430), (1451, 1454, 1422, 1415), (1349, 1346, 1424, 1423, 1425, 1427), (1349, 1348, 1356, 1357), (1339, 1338, 1409, 1419, 1421), (1336, 1339, 1421, 1420, 1416, 1418), (1342, 1438, 1462, 1456, 1407, 1406, 1449, 1467, 1441, 1345, 1404, 1405), (1416, 1420, 1432, 1434), (1352, 1351, 1414, 1413), (1346, 1347, 1415, 1422, 1424), (1357, 1356, 1360, 1361), (1347, 1346, 1354, 1355), (1346, 1349, 1357, 1354), (1348, 1347, 1355, 1356), (1358, 1361, 1365, 1362), (1355, 1354, 1358, 1359), (1354, 1357, 1361, 1358), (1356, 1355, 1359, 1360), (1363, 1362, 1365, 1364), (1360, 1359, 1363, 1364), (1361, 1360, 1364, 1365), (1359, 1358, 1362, 1363), (1321, 1367, 1369, 1331), (1368, 1328, 1323), (1366, 1368, 1384, 1372), (1373, 1372, 1384, 1385), (1378, 1377, 1393, 1396), (1367, 1366, 1372, 1373), (1370, 1523, 1522, 1521, 1520, 1590, 1589, 1581, 1556, 1369, 1385, 1388, 1632, 1633, 1386, 1382), (1369, 1367, 1373, 1385), (1368, 1562, 1568, 1576, 1577, 1540, 1541, 1542, 1543, 1371, 1383, 1387, 1635, 1634, 1389, 1384), (1371, 1370, 1382, 1383), (1380, 1378, 1396, 1397), (1647, 1644, 1657, 1658), (1374, 1375, 1383, 1382), (1376, 1377, 1385, 1384), (1379, 1374, 1382, 1386), (1375, 1381, 1387, 1383), (1377, 1378, 1388, 1385), (1380, 1376, 1384, 1389), (1378, 1380, 1389, 1388), (1381, 1379, 1386, 1387), (1394, 1395, 1391, 1390), (1393, 1392, 1397, 1396), (1374, 1379, 1394, 1390), (1375, 1374, 1390, 1391), (1379, 1381, 1395, 1394), (1376, 1380, 1397, 1392), (1381, 1375, 1391, 1395), (1377, 1376, 1392, 1393), (1402, 1401, 1403, 1400, 1399, 1398), (1371, 1317, 1399, 1400), (1332, 1320, 1401, 1402), (1370, 1371, 1400, 1403), (1317, 1335, 1398, 1399), (1335, 1332, 1402, 1398), (1452, 1458, 1412, 1426), (1348, 1349, 1427, 1426, 1412), (1337, 1336, 1418, 1417, 1410), (1347, 1348, 1412, 1415), (1344, 1343, 1405, 1404), (1351, 1352, 1406, 1407), (1409, 1410, 1411, 1408), (1413, 1414, 1415, 1412), (1450, 1413, 1412, 1458), (1430, 1411, 1410, 1431), (1343, 1344, 1408, 1411), (1416, 1417, 1418), (1419, 1420, 1421), (1422, 1423, 1424), (1425, 1426, 1427), (1432, 1420, 1419, 1433), (1453, 1423, 1422, 1454), (1453, 1459, 1425, 1423), (1416, 1434, 1435, 1417), (1430, 1431, 1504, 1495), (1350, 1430, 1495, 1497), (1408, 1428, 1429, 1409), (1419, 1409, 1429, 1433), (1410, 1417, 1435, 1431), (1432, 1433, 1503, 1501), (1344, 1353, 1428, 1408), (1463, 1439, 1437, 1461), (1448, 1466, 1440, 1353, 1344, 1404, 1345, 1441, 1467, 1449, 1406, 1352), (1461, 1437, 1443, 1469), (1465, 1445, 1446, 1470), (1437, 1439, 1496, 1494), (1431, 1435, 1493, 1504), (1353, 1440, 1507, 1506), (1435, 1434, 1502, 1493), (1439, 1350, 1497, 1496), (1442, 1444, 1498, 1508), (1425, 1459, 1452, 1426), (1414, 1455, 1451, 1415), (1463, 1457, 1351, 1407, 1456, 1462, 1438, 1342, 1405, 1343, 1350, 1439), (1351, 1457, 1455, 1414), (1471, 1465, 1491, 1480), (1451, 1455, 1483, 1477), (1460, 1471, 1480, 1487), (1457, 1463, 1489, 1484), (1452, 1459, 1482, 1479), (1464, 1468, 1474, 1490), (1440, 1466, 1468, 1442), (1443, 1436, 1460, 1469), (1446, 1444, 1464, 1470), (1442, 1468, 1464, 1444), (1447, 1471, 1460, 1436), (1447, 1445, 1465, 1471), (1450, 1458, 1486, 1475), (1463, 1461, 1488, 1489), (1453, 1454, 1485, 1481), (1480, 1491, 1482, 1481), (1480, 1481, 1485, 1487), (1474, 1475, 1486, 1490), (1478, 1490, 1486, 1479), (1476, 1487, 1485, 1477), (1472, 1473, 1475, 1474), (1482, 1491, 1478, 1479), (1483, 1488, 1476, 1477), (1484, 1489, 1488, 1483), (1458, 1452, 1479, 1486), (1468, 1466, 1472, 1474), (1465, 1470, 1478, 1491), (1454, 1451, 1477, 1485), (1466, 1448, 1473, 1472), (1469, 1460, 1487, 1476), (1455, 1457, 1484, 1483), (1461, 1469, 1476, 1488), (1448, 1450, 1475, 1473), (1470, 1464, 1490, 1478), (1459, 1453, 1481, 1482), (1500, 1501, 1503, 1510), (1494, 1495, 1504, 1509), (1496, 1497, 1495, 1494), (1502, 1501, 1500, 1511), (1502, 1511, 1492, 1493), (1505, 1508, 1498, 1499), (1503, 1499, 1498, 1510), (1504, 1493, 1492, 1509), (1506, 1507, 1508, 1505), (1444, 1446, 1510, 1498), (1428, 1353, 1506, 1505), (1443, 1437, 1494, 1509), (1429, 1428, 1505, 1499), (1436, 1443, 1509, 1492), (1446, 1445, 1500, 1510), (1440, 1442, 1508, 1507), (1445, 1447, 1511, 1500), (1447, 1436, 1492, 1511), (1433, 1429, 1499, 1503), (1434, 1432, 1501, 1502), (1325, 1369, 1556, 1558), (1512, 1516, 1609, 1607), (1518, 1584, 1602, 1604), (1519, 1592, 1595, 1599), (1317, 1371, 1543, 1542, 1541, 1540, 1577, 1579), (1333, 1585, 1600, 1597), (1529, 1560, 1606, 1605), (1559, 1530, 1611, 1608), (1368, 1323, 1564, 1562), (1537, 1536, 1628, 1629), (1551, 1533, 1620, 1625), (1573, 1334, 1616, 1615), (1587, 1515, 1320, 1332, 1524, 1525, 1526, 1527), (1563, 1570, 1621, 1622), (1534, 1537, 1629, 1626), (1566, 1564, 1323, 1322), (1546, 1547, 1548, 1544, 1335, 1317, 1579, 1580), (1554, 1553, 1552, 1555), (1552, 1318, 1366, 1367, 1321, 1555), (1517, 1516, 1556, 1581), (1516, 1512, 1558, 1556), (1559, 1517, 1581, 1513), (1530, 1559, 1513, 1586), (1531, 1530, 1586, 1561), (1512, 1531, 1561, 1558), (1536, 1537, 1568, 1562), (1535, 1536, 1562, 1564), (1537, 1534, 1565, 1568), (1550, 1549, 1566, 1572), (1534, 1550, 1572, 1565), (1549, 1535, 1564, 1566), (1563, 1538, 1576, 1568), (1570, 1563, 1568, 1565), (1538, 1533, 1571, 1576), (1551, 1567, 1572, 1574), (1533, 1551, 1574, 1571), (1567, 1570, 1565, 1572), (1334, 1573, 1574, 1575), (1569, 1539, 1577, 1576), (1578, 1569, 1576, 1571), (1539, 1532, 1579, 1577), (1545, 1334, 1575, 1580), (1532, 1545, 1580, 1579), (1573, 1578, 1571, 1574), (1518, 1557, 1581, 1589), (1557, 1583, 1513, 1581), (1584, 1518, 1589, 1514), (1529, 1584, 1514, 1593), (1560, 1529, 1593, 1586), (1583, 1560, 1586, 1513), (1333, 1528, 1587, 1588), (1519, 1582, 1589, 1590), (1582, 1591, 1514, 1589), (1592, 1519, 1590, 1515), (1528, 1592, 1515, 1587), (1585, 1333, 1588, 1593), (1591, 1585, 1593, 1514), (1594, 1598, 1599, 1595), (1600, 1594, 1595, 1596, 1597), (1582, 1519, 1599, 1598), (1585, 1591, 1594, 1600), (1592, 1528, 1596, 1595), (1591, 1582, 1598, 1594), (1528, 1333, 1597, 1596), (1601, 1603, 1604, 1602), (1606, 1601, 1602, 1605), (1557, 1518, 1604, 1603), (1560, 1583, 1601, 1606), (1584, 1529, 1605, 1602), (1583, 1557, 1603, 1601), (1607, 1609, 1610, 1608), (1612, 1607, 1608, 1611), (1530, 1531, 1612, 1611), (1517, 1559, 1608, 1610), (1516, 1517, 1610, 1609), (1531, 1512, 1607, 1612), (1616, 1619, 1613, 1614, 1615), (1617, 1614, 1613, 1618), (1532, 1539, 1618, 1613), (1539, 1569, 1617, 1618), (1578, 1573, 1615, 1614), (1334, 1545, 1619, 1616), (1569, 1578, 1614, 1617), (1622, 1621, 1620, 1623), (1625, 1620, 1621, 1624), (1533, 1538, 1623, 1620), (1538, 1563, 1622, 1623), (1570, 1567, 1624, 1621), (1567, 1551, 1625, 1624), (1628, 1627, 1626, 1629), (1631, 1626, 1627, 1630), (1535, 1549, 1630, 1627), (1549, 1550, 1631, 1630), (1536, 1535, 1627, 1628), (1550, 1534, 1626, 1631), (1641, 1642, 1655, 1652), (1638, 1639, 1650, 1651), (1633, 1635, 1637, 1636), (1635, 1387, 1638, 1637), (1387, 1386, 1639, 1638), (1386, 1633, 1636, 1639), (1388, 1389, 1641, 1640), (1389, 1634, 1642, 1641), (1634, 1632, 1643, 1642), (1632, 1388, 1640, 1643), (1632, 1634, 1645, 1644), (1634, 1635, 1646, 1645), (1635, 1633, 1647, 1646), (1633, 1632, 1644, 1647), (1649, 1648, 1651, 1650), (1653, 1652, 1655, 1654), (1657, 1656, 1659, 1658), (1636, 1637, 1648, 1649), (1642, 1643, 1654, 1655), (1645, 1646, 1659, 1656), (1639, 1636, 1649, 1650), (1640, 1641, 1652, 1653), (1646, 1647, 1658, 1659), (1637, 1638, 1651, 1648), (1643, 1640, 1653, 1654), (1644, 1645, 1656, 1657), (1554, 1555, 1661, 1660), (1555, 1321, 1662, 1661), (1321, 1331, 1663, 1662), (1331, 1329, 1664, 1663), (1329, 1554, 1660, 1664), (1330, 1328, 1666, 1665), (1328, 1318, 1667, 1666), (1318, 1552, 1668, 1667), (1552, 1553, 1669, 1668), (1553, 1330, 1665, 1669), (1671, 1670, 1673, 1674, 1672), (1663, 1664, 1672, 1674), (1661, 1662, 1673, 1670), (1660, 1661, 1670, 1671), (1662, 1663, 1674, 1673), (1676, 1675, 1678, 1679, 1677), (1665, 1666, 1675, 1676), (1667, 1668, 1679, 1678), (1669, 1665, 1676, 1677), (1668, 1669, 1677, 1679), (1730, 1729, 1742, 1741), (1740, 1743, 1736, 1739), (1738, 1737, 1732, 1735), (1729, 1730, 1731, 1728), (1733, 1734, 1735, 1732), (1737, 1738, 1739, 1736), (1741, 1742, 1743, 1740), (1734, 1733, 1728, 1731), (1713, 1697, 1699, 1714), (1718, 1703, 1705, 1720), (1720, 1705, 1707, 1722), (1722, 1707, 1709, 1724), (1724, 1709, 1711, 1726), (1716, 1701, 1703, 1718), (1698, 1696, 1710, 1708, 1706, 1704, 1702, 1700), (1699, 1697, 1696, 1698), (1701, 1699, 1698, 1700), (1703, 1701, 1700, 1702), (1705, 1703, 1702, 1704), (1707, 1705, 1704, 1706), (1709, 1707, 1706, 1708), (1711, 1709, 1708, 1710), (1697, 1711, 1710, 1696), (1714, 1699, 1701, 1716), (1726, 1711, 1697, 1713), (1713, 1714, 1715, 1712), (1714, 1716, 1717, 1715), (1716, 1718, 1719, 1717), (1718, 1720, 1721, 1719), (1720, 1722, 1723, 1721), (1722, 1724, 1725, 1723), (1724, 1726, 1727, 1725), (1726, 1713, 1712, 1727), (1712, 1715, 1717, 1719, 1721, 1723, 1725, 1727), (1685, 1684, 1729, 1728), (1687, 1686, 1731, 1730), (1681, 1680, 1733, 1732), (1683, 1682, 1735, 1734), (1689, 1688, 1737, 1736), (1691, 1690, 1739, 1738), (1695, 1694, 1741, 1740), (1693, 1692, 1743, 1742), (1686, 1683, 1734, 1731), (1680, 1685, 1728, 1733), (1682, 1691, 1738, 1735), (1688, 1681, 1732, 1737), (1692, 1689, 1736, 1743), (1684, 1693, 1742, 1729), (1690, 1695, 1740, 1739), (1694, 1687, 1730, 1741), (1689, 1690, 1691, 1688), (1682, 1681, 1688, 1691), (1689, 1692, 1695, 1690), (1681, 1682, 1683, 1680), (1686, 1685, 1680, 1683), (1685, 1686, 1687, 1684), (1693, 1684, 1687, 1694), (1695, 1692, 1693, 1694)])
me_cube_001.use_remesh_preserve_volume = False
me_cube_001.use_remesh_preserve_attributes = False
me_cube_001.use_mirror_vertex_groups = False
me_cube_001.update()

# ---- objects
ob_miningrig = bpy.data.objects.new('MiningRig', me_cube_001)

# ---- transforms, parenting, visibility, modifiers, constraints
ob_miningrig.location = (0.0, 0.0, 0.0)
ob_miningrig.lineart.crease_threshold = 0.0
_vg = ob_miningrig.vertex_groups.new(name='Group')

# ---- collection membership
col_collection_1.objects.link(ob_miningrig)

# ---- scene / render settings (as saved in the file)
scene.frame_start = 1; scene.frame_end = 250; scene.frame_set(1)
scene.render.engine = 'BLENDER_EEVEE_NEXT'
scene.render.resolution_percentage = 50
scene.render.dither_intensity = 0.0
scene.cycles.use_denoising = False
scene.cycles.samples = 128
scene.cycles.sampling_pattern = 'TABULATED_SOBOL'
scene.cycles.light_sampling_threshold = 0.0
scene.cycles.use_adaptive_sampling = False
scene.cycles.use_light_tree = False
scene.cycles.blur_glossy = 0.0
scene.cycles.sample_clamp_indirect = 0.0
scene.view_settings.view_transform = 'Standard'
bpy.context.view_layer.update()

# ---- added for rendering (the .blend has no active camera and no usable light): camera, sun
cam_auto = bpy.data.cameras.new('AutoCamera')
cam_auto.lens = 50.0
cam_auto.sensor_width = 36.0
cam_auto.clip_end = 1000.0
ob_auto_camera = bpy.data.objects.new('AutoCamera', cam_auto)
scene.collection.objects.link(ob_auto_camera)
ob_auto_camera.location = (7.55418, -9.06501, 6.76231)
ob_auto_camera.rotation_euler = (1.09748, -7.21219e-08, 0.694738)
scene.camera = ob_auto_camera
light_auto_sun = bpy.data.lights.new('AutoSun', 'SUN')
light_auto_sun.energy = 3.0
light_auto_sun.angle = 0.0523599
ob_auto_sun = bpy.data.objects.new('AutoSun', light_auto_sun)
scene.collection.objects.link(ob_auto_sun)
ob_auto_sun.rotation_euler = (0.872665, 0.174533, 0.523599)
bpy.context.view_layer.update()
